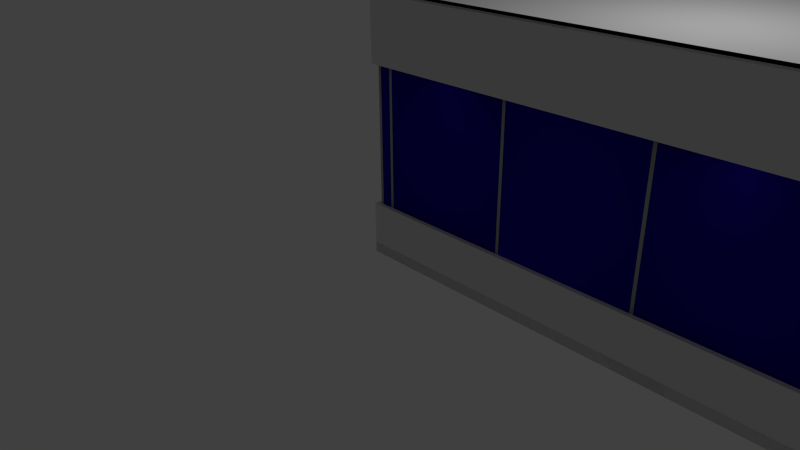 # Source: 9footEnvelopeStrip.blend  (saved by Blender 2.60.0; exported with 4.5.12 LTS)
import bpy
from mathutils import Matrix  # noqa: F401  (used for matrix-valued properties, if any)

bpy.ops.wm.read_factory_settings(use_empty=True)
scene = bpy.context.scene
scene.name = 'Scene'

# ---- collections
col_collection_1 = bpy.data.collections.new('Collection 1'); scene.collection.children.link(col_collection_1)

# ---- materials (node trees are filled in below, after node groups)
mat_default = bpy.data.materials.new('Default')
mat_default.alpha_threshold = 0.0
mat_default.use_transparent_shadow = False
mat_default.diffuse_color = (0.7843, 0.7843, 0.7843, 1.0)
mat_default.roughness = 0.5
mat_default.specular_intensity = 0.0
mat_default.line_color = (0.0, 0.0, 0.0, 1.0)
mat_mullion = bpy.data.materials.new('Mullion')
mat_mullion.alpha_threshold = 0.0
mat_mullion.use_transparent_shadow = False
mat_mullion.diffuse_color = (0.4266, 0.4267, 0.4266, 1.0)
mat_mullion.roughness = 0.5
mat_mullion.line_color = (0.0, 0.0, 0.0, 1.0)
mat_clearglass = bpy.data.materials.new('clearglass')
mat_clearglass.alpha_threshold = 0.0
mat_clearglass.use_transparent_shadow = False
mat_clearglass.diffuse_color = (0.7843, 0.7843, 0.7843, 1.0)
mat_clearglass.roughness = 0.5
mat_clearglass.specular_intensity = 0.75
mat_clearglass.line_color = (0.0, 0.0, 0.0, 0.05)
mat_tintglass = bpy.data.materials.new('tintglass')
mat_tintglass.alpha_threshold = 0.0
mat_tintglass.use_transparent_shadow = False
mat_tintglass.diffuse_color = (0.01528, 0.0, 0.3734, 1.0)
mat_tintglass.roughness = 0.5
mat_tintglass.specular_intensity = 0.8
mat_tintglass.line_color = (0.0, 0.0, 0.0, 0.525)

# ---- material node trees

# ---- world
world_world = bpy.data.worlds.new('World'); scene.world = world_world
world_world.color = (0.05088, 0.05088, 0.05088)
world_world.use_sun_shadow = False
world_world.sun_shadow_jitter_overblur = 0.0
world_world.cycles.sampling_method = 'MANUAL'
world_world.cycles.sample_map_resolution = 256

# ---- cameras
cam_camera = bpy.data.cameras.new('Camera')
cam_camera.clip_end = 100.0
cam_camera.lens = 35.0
cam_camera.ortho_scale = 7.314
cam_camera.dof.focus_distance = 0.0
cam_camera.dof.aperture_fstop = 128.0

# ---- lights
light_lamp = bpy.data.lights.new('Lamp', 'POINT')
light_lamp.transmission_factor = 0.0
light_lamp.cutoff_distance = 30.0
light_lamp.energy = 100.0
light_lamp.shadow_buffer_clip_start = 1.001
light_lamp.shadow_soft_size = 1.0
light_lamp.shadow_maximum_resolution = 0.006
light_lamp.use_absolute_resolution = True
light_lamp.cycles.use_multiple_importance_sampling = False

# ---- meshes
me_layer_6 = bpy.data.meshes.new('Layer 6')
me_layer_6.from_pydata([(-5.379e-08, 1.556e-09, 3.132e-07), (38.1, 1.556e-09, 3.132e-07), (38.1, 24.38, 3.132e-07), (-5.379e-08, 24.38, 3.132e-07), (-5.379e-08, 1.556e-09, 0.1524), (38.1, 1.556e-09, 0.1524), (38.1, 24.38, 0.1524), (-5.379e-08, 24.38, 0.1524), (38.1, 12.19, 3.132e-07), (38.1, 12.19, 0.1524), (-5.379e-08, 12.19, 3.132e-07), (-5.379e-08, 12.19, 0.1524), (-5.379e-08, 4.572, 3.132e-07), (-5.379e-08, 4.572, 0.1524), (38.1, 4.572, 0.1524), (38.1, 4.572, 3.132e-07), (-5.379e-08, 19.81, 0.1524), (-5.379e-08, 19.81, 3.132e-07), (38.1, 19.81, 3.132e-07), (38.1, 19.81, 0.1524), (4.572, 24.38, 3.132e-07), (4.572, 24.38, 0.1524), (4.572, 19.81, 3.132e-07), (4.572, 19.81, 0.1524), (4.572, 12.19, 3.132e-07), (4.572, 4.572, 3.132e-07), (4.572, 12.19, 0.1524), (4.572, 4.572, 0.1524), (4.572, 1.556e-09, 3.132e-07), (4.572, 1.556e-09, 0.1524), (33.53, 24.38, 0.1524), (33.53, 24.38, 3.132e-07), (33.53, 19.81, 3.132e-07), (33.53, 19.81, 0.1524), (33.53, 4.572, 3.132e-07), (33.53, 12.19, 3.132e-07), (33.53, 4.572, 0.1524), (33.53, 12.19, 0.1524), (33.53, 1.556e-09, 3.132e-07), (33.53, 1.556e-09, 0.1524)], [], [(10, 12, 13, 11), (0, 4, 13, 12), (9, 14, 15, 8), (1, 15, 14, 5), (11, 16, 17, 10), (3, 17, 16, 7), (18, 19, 9, 8), (6, 19, 18, 2), (7, 21, 20, 3), (3, 20, 22, 17), (23, 21, 7, 16), (10, 24, 25, 12), (27, 26, 11, 13), (17, 22, 24, 10), (11, 26, 23, 16), (0, 28, 29, 4), (25, 28, 0, 12), (4, 29, 27, 13), (21, 30, 31, 20), (2, 31, 30, 6), (31, 32, 22, 20), (18, 32, 31, 2), (23, 33, 30, 21), (6, 30, 33, 19), (35, 34, 25, 24), (15, 34, 35, 8), (27, 36, 37, 26), (9, 37, 36, 14), (22, 32, 35, 24), (8, 35, 32, 18), (37, 33, 23, 26), (19, 33, 37, 9), (25, 34, 38, 28), (1, 38, 34, 15), (39, 36, 27, 29), (14, 36, 39, 5), (38, 39, 29, 28), (5, 39, 38, 1)])
me_layer_6.materials.append(mat_default)
me_layer_6.use_remesh_preserve_volume = False
me_layer_6.use_remesh_preserve_attributes = False
me_layer_6.use_mirror_vertex_groups = False
me_layer_6.update()
me_layer_5 = bpy.data.meshes.new('Layer 5')
me_layer_5.from_pydata([(1.14e-06, -4.956e-07, 3.632), (38.1, -4.956e-07, 3.632), (38.1, 24.38, 3.632), (1.14e-06, 24.38, 3.632), (1.14e-06, -4.956e-07, 3.658), (38.1, -4.956e-07, 3.658), (38.1, 24.38, 3.658), (1.14e-06, 24.38, 3.658), (38.1, 12.19, 3.632), (38.1, 12.19, 3.658), (1.14e-06, 12.19, 3.632), (1.14e-06, 12.19, 3.658), (1.14e-06, 4.572, 3.632), (1.14e-06, 4.572, 3.658), (38.1, 4.572, 3.658), (38.1, 4.572, 3.632), (1.14e-06, 19.81, 3.658), (1.14e-06, 19.81, 3.632), (38.1, 19.81, 3.632), (38.1, 19.81, 3.658), (4.572, 24.38, 3.632), (4.572, 24.38, 3.658), (4.572, 19.81, 3.632), (4.572, 19.81, 3.658), (4.572, 12.19, 3.632), (4.572, 4.572, 3.632), (4.572, 12.19, 3.658), (4.572, 4.572, 3.658), (4.572, -4.956e-07, 3.632), (4.572, -4.956e-07, 3.658), (33.53, 24.38, 3.658), (33.53, 24.38, 3.632), (33.53, 19.81, 3.632), (33.53, 19.81, 3.658), (33.53, 4.572, 3.632), (33.53, 12.19, 3.632), (33.53, 4.572, 3.658), (33.53, 12.19, 3.658), (33.53, -4.956e-07, 3.658), (33.53, -4.956e-07, 3.632)], [], [(10, 12, 13, 11), (0, 4, 13, 12), (9, 14, 15, 8), (1, 15, 14, 5), (11, 16, 17, 10), (3, 17, 16, 7), (18, 19, 9, 8), (6, 19, 18, 2), (7, 21, 20, 3), (3, 20, 22, 17), (23, 21, 7, 16), (10, 24, 25, 12), (27, 26, 11, 13), (17, 22, 24, 10), (11, 26, 23, 16), (0, 28, 29, 4), (25, 28, 0, 12), (4, 29, 27, 13), (21, 30, 31, 20), (2, 31, 30, 6), (31, 32, 22, 20), (18, 32, 31, 2), (23, 33, 30, 21), (6, 30, 33, 19), (35, 34, 25, 24), (15, 34, 35, 8), (27, 36, 37, 26), (9, 37, 36, 14), (22, 32, 35, 24), (8, 35, 32, 18), (37, 33, 23, 26), (19, 33, 37, 9), (39, 38, 29, 28), (5, 38, 39, 1), (25, 34, 39, 28), (1, 39, 34, 15), (38, 36, 27, 29), (14, 36, 38, 5)])
me_layer_5.materials.append(mat_default)
me_layer_5.use_remesh_preserve_volume = False
me_layer_5.use_remesh_preserve_attributes = False
me_layer_5.use_mirror_vertex_groups = False
me_layer_5.update()
me_layer_4 = bpy.data.meshes.new('Layer 4')
me_layer_4.from_pydata([(35.92, 24.32, 2.743), (34.09, 24.32, 2.743), (34.09, 24.31, 2.743), (35.92, 24.31, 2.743), (34.04, 24.32, 2.743), (32.21, 24.32, 2.743), (32.21, 24.31, 2.743), (34.04, 24.31, 2.743), (32.17, 24.32, 2.743), (30.34, 24.32, 2.743), (30.34, 24.31, 2.743), (32.17, 24.31, 2.743), (30.3, 24.32, 2.743), (28.47, 24.32, 2.743), (28.47, 24.31, 2.743), (30.3, 24.31, 2.743), (28.42, 24.32, 2.743), (26.59, 24.32, 2.743), (26.59, 24.31, 2.743), (28.42, 24.31, 2.743), (26.55, 24.32, 2.743), (24.72, 24.32, 2.743), (24.72, 24.31, 2.743), (26.55, 24.31, 2.743), (24.68, 24.32, 2.743), (22.85, 24.32, 2.743), (22.85, 24.31, 2.743), (24.68, 24.31, 2.743), (22.8, 24.32, 2.743), (20.97, 24.32, 2.743), (20.97, 24.31, 2.743), (22.8, 24.31, 2.743), (20.93, 24.32, 2.743), (19.1, 24.32, 2.743), (19.1, 24.31, 2.743), (20.93, 24.31, 2.743), (19.06, 24.32, 2.743), (17.23, 24.32, 2.743), (17.23, 24.31, 2.743), (19.06, 24.31, 2.743), (17.18, 24.32, 2.743), (15.36, 24.32, 2.743), (15.36, 24.31, 2.743), (17.18, 24.31, 2.743), (15.31, 24.32, 2.743), (13.48, 24.32, 2.743), (13.48, 24.31, 2.743), (15.31, 24.31, 2.743), (13.44, 24.32, 2.743), (11.61, 24.32, 2.743), (11.61, 24.31, 2.743), (13.44, 24.31, 2.743), (11.56, 24.32, 2.743), (9.735, 24.32, 2.743), (9.735, 24.31, 2.743), (11.56, 24.31, 2.743), (9.691, 24.32, 2.743), (7.862, 24.32, 2.743), (7.862, 24.31, 2.743), (9.691, 24.31, 2.743), (7.818, 24.32, 2.743), (5.989, 24.32, 2.743), (5.989, 24.31, 2.743), (7.818, 24.31, 2.743), (5.944, 24.32, 2.743), (4.116, 24.32, 2.743), (4.116, 24.31, 2.743), (5.944, 24.31, 2.743), (4.071, 24.32, 2.743), (2.242, 24.32, 2.743), (2.242, 24.31, 2.743), (4.071, 24.31, 2.743), (2.198, 24.32, 2.743), (0.3691, 24.32, 2.743), (0.3691, 24.31, 2.743), (2.198, 24.31, 2.743), (35.92, 24.32, 0.762), (34.09, 24.32, 0.762), (34.09, 24.31, 0.762), (35.92, 24.31, 0.762), (34.04, 24.32, 0.762), (32.21, 24.32, 0.762), (32.21, 24.31, 0.762), (34.04, 24.31, 0.762), (32.17, 24.32, 0.762), (30.34, 24.32, 0.762), (30.34, 24.31, 0.762), (32.17, 24.31, 0.762), (30.3, 24.32, 0.762), (28.47, 24.32, 0.762), (28.47, 24.31, 0.762), (30.3, 24.31, 0.762), (28.42, 24.32, 0.762), (26.59, 24.32, 0.762), (26.59, 24.31, 0.762), (28.42, 24.31, 0.762), (26.55, 24.32, 0.762), (24.72, 24.32, 0.762), (24.72, 24.31, 0.762), (26.55, 24.31, 0.762), (24.68, 24.32, 0.762), (22.85, 24.32, 0.762), (22.85, 24.31, 0.762), (24.68, 24.31, 0.762), (22.8, 24.32, 0.762), (20.97, 24.32, 0.762), (20.97, 24.31, 0.762), (22.8, 24.31, 0.762), (20.93, 24.32, 0.762), (19.1, 24.32, 0.762), (19.1, 24.31, 0.762), (20.93, 24.31, 0.762), (19.06, 24.32, 0.762), (17.23, 24.32, 0.762), (17.23, 24.31, 0.762), (19.06, 24.31, 0.762), (17.18, 24.32, 0.762), (15.36, 24.32, 0.762), (15.36, 24.31, 0.762), (17.18, 24.31, 0.762), (15.31, 24.32, 0.762), (13.48, 24.32, 0.762), (13.48, 24.31, 0.762), (15.31, 24.31, 0.762), (13.44, 24.32, 0.762), (11.61, 24.32, 0.762), (11.61, 24.31, 0.762), (13.44, 24.31, 0.762), (11.56, 24.32, 0.762), (9.735, 24.32, 0.762), (9.735, 24.31, 0.762), (11.56, 24.31, 0.762), (9.691, 24.32, 0.762), (7.862, 24.32, 0.762), (7.862, 24.31, 0.762), (9.691, 24.31, 0.762), (7.818, 24.32, 0.762), (5.989, 24.32, 0.762), (5.989, 24.31, 0.762), (7.818, 24.31, 0.762), (5.944, 24.32, 0.762), (4.116, 24.32, 0.762), (4.116, 24.31, 0.762), (5.944, 24.31, 0.762), (4.071, 24.32, 0.762), (2.242, 24.32, 0.762), (2.242, 24.31, 0.762), (4.071, 24.31, 0.762), (2.198, 24.32, 0.762), (0.3691, 24.32, 0.762), (0.3691, 24.31, 0.762), (2.198, 24.31, 0.762), (37.79, 24.32, 0.762), (35.96, 24.32, 0.762), (35.96, 24.31, 0.762), (37.79, 24.31, 0.762), (37.79, 24.32, 2.743), (35.96, 24.32, 2.743), (35.96, 24.31, 2.743), (37.79, 24.31, 2.743), (35.92, 24.3, 2.743), (34.09, 24.3, 2.743), (34.09, 24.3, 2.743), (35.92, 24.3, 2.743), (34.04, 24.3, 2.743), (32.21, 24.3, 2.743), (32.21, 24.3, 2.743), (34.04, 24.3, 2.743), (32.17, 24.3, 2.743), (30.34, 24.3, 2.743), (30.34, 24.3, 2.743), (32.17, 24.3, 2.743), (30.3, 24.3, 2.743), (28.47, 24.3, 2.743), (28.47, 24.3, 2.743), (30.3, 24.3, 2.743), (28.42, 24.3, 2.743), (26.59, 24.3, 2.743), (26.59, 24.3, 2.743), (28.42, 24.3, 2.743), (26.55, 24.3, 2.743), (24.72, 24.3, 2.743), (24.72, 24.3, 2.743), (26.55, 24.3, 2.743), (24.68, 24.3, 2.743), (22.85, 24.3, 2.743), (22.85, 24.3, 2.743), (24.68, 24.3, 2.743), (22.8, 24.3, 2.743), (20.97, 24.3, 2.743), (20.97, 24.3, 2.743), (22.8, 24.3, 2.743), (20.93, 24.3, 2.743), (19.1, 24.3, 2.743), (19.1, 24.3, 2.743), (20.93, 24.3, 2.743), (19.06, 24.3, 2.743), (17.23, 24.3, 2.743), (17.23, 24.3, 2.743), (19.06, 24.3, 2.743), (17.18, 24.3, 2.743), (15.36, 24.3, 2.743), (15.36, 24.3, 2.743), (17.18, 24.3, 2.743), (15.31, 24.3, 2.743), (13.48, 24.3, 2.743), (13.48, 24.3, 2.743), (15.31, 24.3, 2.743), (13.44, 24.3, 2.743), (11.61, 24.3, 2.743), (11.61, 24.3, 2.743), (13.44, 24.3, 2.743), (11.56, 24.3, 2.743), (9.735, 24.3, 2.743), (9.735, 24.3, 2.743), (11.56, 24.3, 2.743), (9.691, 24.3, 2.743), (7.862, 24.3, 2.743), (7.862, 24.3, 2.743), (9.691, 24.3, 2.743), (7.818, 24.3, 2.743), (5.989, 24.3, 2.743), (5.989, 24.3, 2.743), (7.818, 24.3, 2.743), (5.944, 24.3, 2.743), (4.116, 24.3, 2.743), (4.116, 24.3, 2.743), (5.944, 24.3, 2.743), (4.071, 24.3, 2.743), (2.242, 24.3, 2.743), (2.242, 24.3, 2.743), (4.071, 24.3, 2.743), (2.198, 24.3, 2.743), (0.3691, 24.3, 2.743), (0.3691, 24.3, 2.743), (2.198, 24.3, 2.743), (35.92, 24.3, 0.762), (34.09, 24.3, 0.762), (34.09, 24.3, 0.762), (35.92, 24.3, 0.762), (34.04, 24.3, 0.762), (32.21, 24.3, 0.762), (32.21, 24.3, 0.762), (34.04, 24.3, 0.762), (32.17, 24.3, 0.762), (30.34, 24.3, 0.762), (30.34, 24.3, 0.762), (32.17, 24.3, 0.762), (30.3, 24.3, 0.762), (28.47, 24.3, 0.762), (28.47, 24.3, 0.762), (30.3, 24.3, 0.762), (28.42, 24.3, 0.762), (26.59, 24.3, 0.762), (26.59, 24.3, 0.762), (28.42, 24.3, 0.762), (26.55, 24.3, 0.762), (24.72, 24.3, 0.762), (24.72, 24.3, 0.762), (26.55, 24.3, 0.762), (24.68, 24.3, 0.762), (22.85, 24.3, 0.762), (22.85, 24.3, 0.762), (24.68, 24.3, 0.762), (22.8, 24.3, 0.762), (20.97, 24.3, 0.762), (20.97, 24.3, 0.762), (22.8, 24.3, 0.762), (20.93, 24.3, 0.762), (19.1, 24.3, 0.762), (19.1, 24.3, 0.762), (20.93, 24.3, 0.762), (19.06, 24.3, 0.762), (17.23, 24.3, 0.762), (17.23, 24.3, 0.762), (19.06, 24.3, 0.762), (17.18, 24.3, 0.762), (15.36, 24.3, 0.762), (15.36, 24.3, 0.762), (17.18, 24.3, 0.762), (15.31, 24.3, 0.762), (13.48, 24.3, 0.762), (13.48, 24.3, 0.762), (15.31, 24.3, 0.762), (13.44, 24.3, 0.762), (11.61, 24.3, 0.762), (11.61, 24.3, 0.762), (13.44, 24.3, 0.762), (11.56, 24.3, 0.762), (9.735, 24.3, 0.762), (9.735, 24.3, 0.762), (11.56, 24.3, 0.762), (9.691, 24.3, 0.762), (7.862, 24.3, 0.762), (7.862, 24.3, 0.762), (9.691, 24.3, 0.762), (7.818, 24.3, 0.762), (5.989, 24.3, 0.762), (5.989, 24.3, 0.762), (7.818, 24.3, 0.762), (5.944, 24.3, 0.762), (4.116, 24.3, 0.762), (4.116, 24.3, 0.762), (5.944, 24.3, 0.762), (4.071, 24.3, 0.762), (2.242, 24.3, 0.762), (2.242, 24.3, 0.762), (4.071, 24.3, 0.762), (2.198, 24.3, 0.762), (0.3691, 24.3, 0.762), (0.3691, 24.3, 0.762), (2.198, 24.3, 0.762), (37.79, 24.3, 0.762), (35.96, 24.3, 0.762), (35.96, 24.3, 0.762), (37.79, 24.3, 0.762), (37.79, 24.3, 2.743), (35.96, 24.3, 2.743), (35.96, 24.3, 2.743), (37.79, 24.3, 2.743), (35.96, 24.32, 2.743), (35.92, 24.32, 2.743), (35.92, 24.3, 2.743), (35.96, 24.3, 2.743), (34.09, 24.32, 2.743), (34.04, 24.32, 2.743), (34.04, 24.3, 2.743), (34.09, 24.3, 2.743), (32.21, 24.32, 2.743), (32.17, 24.32, 2.743), (32.17, 24.3, 2.743), (32.21, 24.3, 2.743), (30.34, 24.32, 2.743), (30.3, 24.32, 2.743), (30.3, 24.3, 2.743), (30.34, 24.3, 2.743), (28.47, 24.32, 2.743), (28.42, 24.32, 2.743), (28.42, 24.3, 2.743), (28.47, 24.3, 2.743), (26.59, 24.32, 2.743), (26.55, 24.32, 2.743), (26.55, 24.3, 2.743), (26.59, 24.3, 2.743), (24.72, 24.32, 2.743), (24.68, 24.32, 2.743), (24.68, 24.3, 2.743), (24.72, 24.3, 2.743), (22.85, 24.32, 2.743), (22.8, 24.32, 2.743), (22.8, 24.3, 2.743), (22.85, 24.3, 2.743), (20.97, 24.32, 2.743), (20.93, 24.32, 2.743), (20.93, 24.3, 2.743), (20.97, 24.3, 2.743), (19.1, 24.32, 2.743), (19.06, 24.32, 2.743), (19.06, 24.3, 2.743), (19.1, 24.3, 2.743), (17.23, 24.32, 2.743), (17.18, 24.32, 2.743), (17.18, 24.3, 2.743), (17.23, 24.3, 2.743), (15.36, 24.32, 2.743), (15.31, 24.32, 2.743), (15.31, 24.3, 2.743), (15.36, 24.3, 2.743), (13.48, 24.32, 2.743), (13.44, 24.32, 2.743), (13.44, 24.3, 2.743), (13.48, 24.3, 2.743), (11.61, 24.32, 2.743), (11.56, 24.32, 2.743), (11.56, 24.3, 2.743), (11.61, 24.3, 2.743), (9.735, 24.32, 2.743), (9.691, 24.32, 2.743), (9.691, 24.3, 2.743), (9.735, 24.3, 2.743), (7.862, 24.32, 2.743), (7.818, 24.32, 2.743), (7.818, 24.3, 2.743), (7.862, 24.3, 2.743), (5.989, 24.32, 2.743), (5.944, 24.32, 2.743), (5.944, 24.3, 2.743), (5.989, 24.3, 2.743), (4.116, 24.32, 2.743), (4.071, 24.32, 2.743), (4.071, 24.3, 2.743), (4.116, 24.3, 2.743), (2.242, 24.32, 2.743), (2.198, 24.32, 2.743), (2.198, 24.3, 2.743), (2.242, 24.3, 2.743), (0.3691, 24.32, 2.743), (0.3246, 24.32, 2.743), (0.3246, 24.3, 2.743), (0.3691, 24.3, 2.743), (35.96, 24.32, 0.762), (35.92, 24.32, 0.762), (35.92, 24.3, 0.762), (35.96, 24.3, 0.762), (34.09, 24.32, 0.762), (34.04, 24.32, 0.762), (34.04, 24.3, 0.762), (34.09, 24.3, 0.762), (32.21, 24.32, 0.762), (32.17, 24.32, 0.762), (32.17, 24.3, 0.762), (32.21, 24.3, 0.762), (30.34, 24.32, 0.762), (30.3, 24.32, 0.762), (30.3, 24.3, 0.762), (30.34, 24.3, 0.762), (28.47, 24.32, 0.762), (28.42, 24.32, 0.762), (28.42, 24.3, 0.762), (28.47, 24.3, 0.762), (26.59, 24.32, 0.762), (26.55, 24.32, 0.762), (26.55, 24.3, 0.762), (26.59, 24.3, 0.762), (24.72, 24.32, 0.762), (24.68, 24.32, 0.762), (24.68, 24.3, 0.762), (24.72, 24.3, 0.762), (22.85, 24.32, 0.762), (22.8, 24.32, 0.762), (22.8, 24.3, 0.762), (22.85, 24.3, 0.762), (20.97, 24.32, 0.762), (20.93, 24.32, 0.762), (20.93, 24.3, 0.762), (20.97, 24.3, 0.762), (19.1, 24.32, 0.762), (19.06, 24.32, 0.762), (19.06, 24.3, 0.762), (19.1, 24.3, 0.762), (17.23, 24.32, 0.762), (17.18, 24.32, 0.762), (17.18, 24.3, 0.762), (17.23, 24.3, 0.762), (15.36, 24.32, 0.762), (15.31, 24.32, 0.762), (15.31, 24.3, 0.762), (15.36, 24.3, 0.762), (13.48, 24.32, 0.762), (13.44, 24.32, 0.762), (13.44, 24.3, 0.762), (13.48, 24.3, 0.762), (11.61, 24.32, 0.762), (11.56, 24.32, 0.762), (11.56, 24.3, 0.762), (11.61, 24.3, 0.762), (9.735, 24.32, 0.762), (9.691, 24.32, 0.762), (9.691, 24.3, 0.762), (9.735, 24.3, 0.762), (7.862, 24.32, 0.762), (7.818, 24.32, 0.762), (7.818, 24.3, 0.762), (7.862, 24.3, 0.762), (5.989, 24.32, 0.762), (5.944, 24.32, 0.762), (5.944, 24.3, 0.762), (5.989, 24.3, 0.762), (4.116, 24.32, 0.762), (4.071, 24.32, 0.762), (4.071, 24.3, 0.762), (4.116, 24.3, 0.762), (2.242, 24.32, 0.762), (2.198, 24.32, 0.762), (2.198, 24.3, 0.762), (2.242, 24.3, 0.762), (0.3691, 24.32, 0.762), (0.3246, 24.32, 0.762), (0.3246, 24.3, 0.762), (0.3691, 24.3, 0.762), (37.83, 24.32, 0.762), (37.79, 24.32, 0.762), (37.79, 24.3, 0.762), (37.83, 24.3, 0.762), (37.83, 24.32, 2.743), (37.79, 24.32, 2.743), (37.79, 24.3, 2.743), (37.83, 24.3, 2.743), (38.02, 24.31, 2.743), (38.02, 24.31, 3.658), (0.0762, 24.31, 3.658), (0.0762, 24.31, 2.743), (38.1, 24.38, 2.743), (38.1, 24.38, 3.658), (1.501e-06, 24.38, 3.658), (1.501e-06, 24.38, 2.743), (38.1, 24.23, 2.743), (38.1, 24.23, 3.658), (1.501e-06, 24.23, 3.658), (1.501e-06, 24.23, 2.743), (37.81, 24.23, 0.762), (37.81, 24.38, 0.762), (0.3175, 24.23, 0.762), (0.3175, 24.38, 0.762), (38.1, 24.38, -6.371e-08), (38.1, 24.23, -6.371e-08), (38.1, 24.23, 0.762), (38.1, 24.38, 0.762), (1.501e-06, 24.38, -6.371e-08), (1.501e-06, 24.23, -6.371e-08), (1.501e-06, 24.23, 0.762), (1.501e-06, 24.38, 0.762), (37.81, 24.23, 0.762), (37.81, 24.38, 0.762), (0.3175, 24.23, 0.762), (0.3175, 24.38, 0.762), (0.3246, 24.32, 2.743), (0.1087, 24.32, 2.743), (0.1087, 24.31, 2.743), (0.3246, 24.31, 2.743), (0.3246, 24.32, 0.762), (0.1087, 24.32, 0.762), (0.1087, 24.31, 0.762), (0.3246, 24.31, 0.762), (0.3246, 24.3, 2.743), (0.1087, 24.3, 2.743), (0.1087, 24.3, 2.743), (0.3246, 24.3, 2.743), (0.3246, 24.3, 0.762), (0.1087, 24.3, 0.762), (0.1087, 24.3, 0.762), (0.3246, 24.3, 0.762), (0.1087, 24.32, 2.743), (0.0889, 24.32, 2.743), (0.0889, 24.3, 2.743), (0.1087, 24.3, 2.743), (0.1087, 24.32, 0.762), (0.0889, 24.32, 0.762), (0.0889, 24.3, 0.762), (0.1087, 24.3, 0.762), (37.99, 24.32, 2.743), (37.83, 24.32, 2.743), (37.83, 24.31, 2.743), (37.99, 24.31, 2.743), (37.99, 24.32, 0.762), (37.83, 24.32, 0.762), (37.83, 24.31, 0.762), (37.99, 24.31, 0.762), (37.99, 24.3, 2.743), (37.83, 24.3, 2.743), (37.83, 24.3, 2.743), (37.99, 24.3, 2.743), (37.99, 24.3, 0.762), (37.83, 24.3, 0.762), (37.83, 24.3, 0.762), (37.99, 24.3, 0.762), (38.04, 24.32, 2.743), (37.99, 24.32, 2.743), (37.99, 24.3, 2.743), (38.04, 24.3, 2.743), (38.04, 24.32, 0.762), (37.99, 24.32, 0.762), (37.99, 24.3, 0.762), (38.04, 24.3, 0.762)], [], [(0, 1, 2, 3), (5, 6, 7, 4), (9, 10, 11, 8), (13, 14, 15, 12), (17, 18, 19, 16), (21, 22, 23, 20), (25, 26, 27, 24), (29, 30, 31, 28), (33, 34, 35, 32), (37, 38, 39, 36), (41, 42, 43, 40), (45, 46, 47, 44), (49, 50, 51, 48), (53, 54, 55, 52), (57, 58, 59, 56), (61, 62, 63, 60), (65, 66, 67, 64), (69, 70, 71, 68), (73, 74, 75, 72), (79, 78, 77, 76), (78, 2, 1, 77), (3, 2, 78, 79), (0, 3, 79, 76), (83, 82, 81, 80), (81, 5, 4, 80), (82, 6, 5, 81), (7, 6, 82, 83), (4, 7, 83, 80), (87, 86, 85, 84), (85, 9, 8, 84), (86, 10, 9, 85), (11, 10, 86, 87), (8, 11, 87, 84), (91, 90, 89, 88), (89, 13, 12, 88), (90, 14, 13, 89), (15, 14, 90, 91), (12, 15, 91, 88), (95, 94, 93, 92), (93, 17, 16, 92), (94, 18, 17, 93), (19, 18, 94, 95), (16, 19, 95, 92), (99, 98, 97, 96), (97, 21, 20, 96), (98, 22, 21, 97), (23, 22, 98, 99), (20, 23, 99, 96), (103, 102, 101, 100), (101, 25, 24, 100), (102, 26, 25, 101), (27, 26, 102, 103), (24, 27, 103, 100), (107, 106, 105, 104), (105, 29, 28, 104), (106, 30, 29, 105), (31, 30, 106, 107), (28, 31, 107, 104), (111, 110, 109, 108), (109, 33, 32, 108), (110, 34, 33, 109), (35, 34, 110, 111), (32, 35, 111, 108), (115, 114, 113, 112), (113, 37, 36, 112), (114, 38, 37, 113), (39, 38, 114, 115), (36, 39, 115, 112), (119, 118, 117, 116), (117, 41, 40, 116), (118, 42, 41, 117), (43, 42, 118, 119), (40, 43, 119, 116), (123, 122, 121, 120), (121, 45, 44, 120), (122, 46, 45, 121), (47, 46, 122, 123), (44, 47, 123, 120), (127, 126, 125, 124), (125, 49, 48, 124), (126, 50, 49, 125), (51, 50, 126, 127), (48, 51, 127, 124), (131, 130, 129, 128), (129, 53, 52, 128), (130, 54, 53, 129), (55, 54, 130, 131), (52, 55, 131, 128), (135, 134, 133, 132), (133, 57, 56, 132), (134, 58, 57, 133), (59, 58, 134, 135), (56, 59, 135, 132), (139, 138, 137, 136), (137, 61, 60, 136), (138, 62, 61, 137), (63, 62, 138, 139), (60, 63, 139, 136), (143, 142, 141, 140), (141, 65, 64, 140), (142, 66, 65, 141), (67, 66, 142, 143), (64, 67, 143, 140), (147, 146, 145, 144), (145, 69, 68, 144), (146, 70, 69, 145), (71, 70, 146, 147), (68, 71, 147, 144), (151, 150, 149, 148), (149, 73, 72, 148), (150, 74, 73, 149), (75, 74, 150, 151), (72, 75, 151, 148), (155, 154, 153, 152), (153, 157, 156, 152), (154, 158, 157, 153), (159, 158, 154, 155), (156, 159, 155, 152), (157, 158, 159, 156), (161, 162, 163, 160), (165, 166, 167, 164), (169, 170, 171, 168), (173, 174, 175, 172), (177, 178, 179, 176), (181, 182, 183, 180), (185, 186, 187, 184), (189, 190, 191, 188), (193, 194, 195, 192), (197, 198, 199, 196), (201, 202, 203, 200), (205, 206, 207, 204), (209, 210, 211, 208), (213, 214, 215, 212), (217, 218, 219, 216), (221, 222, 223, 220), (225, 226, 227, 224), (229, 230, 231, 228), (233, 234, 235, 232), (239, 238, 237, 236), (237, 161, 160, 236), (238, 162, 161, 237), (163, 162, 238, 239), (160, 163, 239, 236), (243, 242, 241, 240), (241, 165, 164, 240), (242, 166, 165, 241), (167, 166, 242, 243), (164, 167, 243, 240), (247, 246, 245, 244), (245, 169, 168, 244), (246, 170, 169, 245), (171, 170, 246, 247), (168, 171, 247, 244), (251, 250, 249, 248), (249, 173, 172, 248), (250, 174, 173, 249), (175, 174, 250, 251), (172, 175, 251, 248), (255, 254, 253, 252), (253, 177, 176, 252), (254, 178, 177, 253), (179, 178, 254, 255), (176, 179, 255, 252), (259, 258, 257, 256), (257, 181, 180, 256), (258, 182, 181, 257), (183, 182, 258, 259), (180, 183, 259, 256), (263, 262, 261, 260), (261, 185, 184, 260), (262, 186, 185, 261), (187, 186, 262, 263), (184, 187, 263, 260), (267, 266, 265, 264), (265, 189, 188, 264), (266, 190, 189, 265), (191, 190, 266, 267), (188, 191, 267, 264), (271, 270, 269, 268), (269, 193, 192, 268), (270, 194, 193, 269), (195, 194, 270, 271), (192, 195, 271, 268), (275, 274, 273, 272), (273, 197, 196, 272), (274, 198, 197, 273), (199, 198, 274, 275), (196, 199, 275, 272), (279, 278, 277, 276), (277, 201, 200, 276), (278, 202, 201, 277), (203, 202, 278, 279), (200, 203, 279, 276), (283, 282, 281, 280), (281, 205, 204, 280), (282, 206, 205, 281), (207, 206, 282, 283), (204, 207, 283, 280), (287, 286, 285, 284), (285, 209, 208, 284), (286, 210, 209, 285), (211, 210, 286, 287), (208, 211, 287, 284), (291, 290, 289, 288), (289, 213, 212, 288), (290, 214, 213, 289), (215, 214, 290, 291), (212, 215, 291, 288), (295, 294, 293, 292), (293, 217, 216, 292), (294, 218, 217, 293), (219, 218, 294, 295), (216, 219, 295, 292), (299, 298, 297, 296), (297, 221, 220, 296), (298, 222, 221, 297), (223, 222, 298, 299), (220, 223, 299, 296), (303, 302, 301, 300), (301, 225, 224, 300), (302, 226, 225, 301), (227, 226, 302, 303), (224, 227, 303, 300), (307, 306, 305, 304), (305, 229, 228, 304), (306, 230, 229, 305), (231, 230, 306, 307), (228, 231, 307, 304), (311, 310, 309, 308), (309, 233, 232, 308), (310, 234, 233, 309), (235, 234, 310, 311), (232, 235, 311, 308), (315, 314, 313, 312), (313, 317, 316, 312), (314, 318, 317, 313), (319, 318, 314, 315), (316, 319, 315, 312), (317, 318, 319, 316), (321, 322, 323, 320), (325, 326, 327, 324), (329, 330, 331, 328), (333, 334, 335, 332), (337, 338, 339, 336), (341, 342, 343, 340), (345, 346, 347, 344), (349, 350, 351, 348), (353, 354, 355, 352), (357, 358, 359, 356), (361, 362, 363, 360), (365, 366, 367, 364), (369, 370, 371, 368), (373, 374, 375, 372), (377, 378, 379, 376), (381, 382, 383, 380), (385, 386, 387, 384), (389, 390, 391, 388), (393, 394, 395, 392), (397, 398, 399, 396), (403, 402, 401, 400), (401, 321, 320, 400), (402, 322, 321, 401), (323, 322, 402, 403), (320, 323, 403, 400), (407, 406, 405, 404), (405, 325, 324, 404), (406, 326, 325, 405), (327, 326, 406, 407), (324, 327, 407, 404), (411, 410, 409, 408), (409, 329, 328, 408), (410, 330, 329, 409), (331, 330, 410, 411), (328, 331, 411, 408), (415, 414, 413, 412), (413, 333, 332, 412), (414, 334, 333, 413), (335, 334, 414, 415), (332, 335, 415, 412), (419, 418, 417, 416), (417, 337, 336, 416), (418, 338, 337, 417), (339, 338, 418, 419), (336, 339, 419, 416), (423, 422, 421, 420), (421, 341, 340, 420), (422, 342, 341, 421), (343, 342, 422, 423), (340, 343, 423, 420), (427, 426, 425, 424), (425, 345, 344, 424), (426, 346, 345, 425), (347, 346, 426, 427), (344, 347, 427, 424), (431, 430, 429, 428), (429, 349, 348, 428), (430, 350, 349, 429), (351, 350, 430, 431), (348, 351, 431, 428), (435, 434, 433, 432), (433, 353, 352, 432), (434, 354, 353, 433), (355, 354, 434, 435), (352, 355, 435, 432), (439, 438, 437, 436), (437, 357, 356, 436), (438, 358, 357, 437), (359, 358, 438, 439), (356, 359, 439, 436), (443, 442, 441, 440), (441, 361, 360, 440), (442, 362, 361, 441), (363, 362, 442, 443), (360, 363, 443, 440), (447, 446, 445, 444), (445, 365, 364, 444), (446, 366, 365, 445), (367, 366, 446, 447), (364, 367, 447, 444), (451, 450, 449, 448), (449, 369, 368, 448), (450, 370, 369, 449), (371, 370, 450, 451), (368, 371, 451, 448), (455, 454, 453, 452), (453, 373, 372, 452), (454, 374, 373, 453), (375, 374, 454, 455), (372, 375, 455, 452), (459, 458, 457, 456), (457, 377, 376, 456), (458, 378, 377, 457), (379, 378, 458, 459), (376, 379, 459, 456), (463, 462, 461, 460), (461, 381, 380, 460), (462, 382, 381, 461), (383, 382, 462, 463), (380, 383, 463, 460), (467, 466, 465, 464), (465, 385, 384, 464), (466, 386, 385, 465), (387, 386, 466, 467), (384, 387, 467, 464), (471, 470, 469, 468), (469, 389, 388, 468), (470, 390, 389, 469), (391, 390, 470, 471), (388, 391, 471, 468), (475, 474, 473, 472), (473, 393, 392, 472), (474, 394, 393, 473), (395, 394, 474, 475), (392, 395, 475, 472), (479, 478, 477, 476), (477, 397, 396, 476), (478, 398, 397, 477), (399, 398, 478, 479), (396, 399, 479, 476), (483, 482, 481, 480), (481, 485, 484, 480), (482, 486, 485, 481), (487, 486, 482, 483), (484, 487, 483, 480), (485, 486, 487, 484), (489, 490, 491, 488), (495, 494, 493, 492), (493, 497, 496, 492), (494, 498, 497, 493), (499, 498, 494, 495), (496, 499, 495, 492), (497, 498, 499, 496), (501, 503, 502, 500), (507, 506, 505, 504), (505, 509, 508, 504), (514, 515, 511, 510), (507, 513, 512, 506), (509, 510, 511, 508), (517, 518, 519, 516), (523, 522, 521, 520), (521, 517, 516, 520), (522, 518, 517, 521), (519, 518, 522, 523), (516, 519, 523, 520), (525, 526, 527, 524), (531, 530, 529, 528), (529, 525, 524, 528), (530, 526, 525, 529), (527, 526, 530, 531), (524, 527, 531, 528), (533, 534, 535, 532), (539, 538, 537, 536), (537, 533, 532, 536), (538, 534, 533, 537), (535, 534, 538, 539), (532, 535, 539, 536), (541, 542, 543, 540), (547, 546, 545, 544), (545, 541, 540, 544), (546, 542, 541, 545), (543, 542, 546, 547), (540, 543, 547, 544), (549, 550, 551, 548), (555, 554, 553, 552), (553, 549, 548, 552), (554, 550, 549, 553), (551, 550, 554, 555), (548, 551, 555, 552), (557, 558, 559, 556), (563, 562, 561, 560), (561, 557, 556, 560), (562, 558, 557, 561), (559, 558, 562, 563), (556, 559, 563, 560), (510, 514, 512), (510, 512, 506), (509, 510, 506), (509, 506, 505), (511, 515, 513), (511, 513, 507), (508, 511, 507), (508, 507, 504)])
me_layer_4.polygons.foreach_set('use_smooth', [1, 1, 1, 1, 1, 1, 1, 1, 1, 1, 1, 1, 1, 1, 1, 1, 1, 1, 1, 1, 1, 1, 1, 1, 1, 1, 1, 1, 1, 1, 1, 1, 1, 1, 1, 1, 1, 1, 1, 1, 1, 1, 1, 1, 1, 1, 1, 1, 1, 1, 1, 1, 1, 1, 1, 1, 1, 1, 1, 1, 1, 1, 1, 1, 1, 1, 1, 1, 1, 1, 1, 1, 1, 1, 1, 1, 1, 1, 1, 1, 1, 1, 1, 1, 1, 1, 1, 1, 1, 1, 1, 1, 1, 1, 1, 1, 1, 1, 1, 1, 1, 1, 1, 1, 1, 1, 1, 1, 1, 1, 1, 1, 1, 1, 1, 1, 1, 1, 1, 1, 1, 1, 1, 1, 1, 1, 1, 1, 1, 1, 1, 1, 1, 1, 1, 1, 1, 1, 1, 1, 1, 1, 1, 1, 1, 1, 1, 1, 1, 1, 1, 1, 1, 1, 1, 1, 1, 1, 1, 1, 1, 1, 1, 1, 1, 1, 1, 1, 1, 1, 1, 1, 1, 1, 1, 1, 1, 1, 1, 1, 1, 1, 1, 1, 1, 1, 1, 1, 1, 1, 1, 1, 1, 1, 1, 1, 1, 1, 1, 1, 1, 1, 1, 1, 1, 1, 1, 1, 1, 1, 1, 1, 1, 1, 1, 1, 1, 1, 1, 1, 1, 1, 1, 1, 1, 1, 1, 1, 1, 1, 1, 1, 1, 1, 1, 1, 1, 1, 1, 1, 1, 1, 1, 1, 1, 1, 1, 1, 1, 1, 1, 1, 1, 1, 1, 1, 1, 1, 1, 1, 1, 1, 1, 1, 1, 1, 1, 1, 1, 1, 1, 1, 1, 1, 1, 1, 1, 1, 1, 1, 1, 1, 1, 1, 1, 1, 1, 1, 1, 1, 1, 1, 1, 1, 1, 1, 1, 1, 1, 1, 1, 1, 1, 1, 1, 1, 1, 1, 1, 1, 1, 1, 1, 1, 1, 1, 1, 1, 1, 1, 1, 1, 1, 1, 1, 1, 1, 1, 1, 1, 1, 1, 1, 1, 1, 1, 1, 1, 1, 1, 1, 1, 1, 1, 1, 1, 1, 1, 1, 1, 1, 1, 1, 1, 1, 1, 1, 1, 1, 1, 1, 1, 1, 1, 1, 0, 0, 0, 0, 0, 0, 0, 0, 0, 0, 0, 0, 0, 1, 1, 1, 1, 1, 1, 1, 1, 1, 1, 1, 1, 1, 1, 1, 1, 1, 1, 1, 1, 1, 1, 1, 1, 1, 1, 1, 1, 1, 1, 1, 1, 1, 1, 1, 1, 0, 0, 0, 0, 0, 0, 0, 0])
me_layer_4.polygons.foreach_set('material_index', [3, 3, 3, 3, 3, 3, 3, 3, 3, 3, 3, 3, 3, 3, 3, 3, 3, 3, 3, 3, 3, 3, 3, 3, 3, 3, 3, 3, 3, 3, 3, 3, 3, 3, 3, 3, 3, 3, 3, 3, 3, 3, 3, 3, 3, 3, 3, 3, 3, 3, 3, 3, 3, 3, 3, 3, 3, 3, 3, 3, 3, 3, 3, 3, 3, 3, 3, 3, 3, 3, 3, 3, 3, 3, 3, 3, 3, 3, 3, 3, 3, 3, 3, 3, 3, 3, 3, 3, 3, 3, 3, 3, 3, 3, 3, 3, 3, 3, 3, 3, 3, 3, 3, 3, 3, 3, 3, 3, 3, 3, 3, 3, 3, 3, 3, 3, 3, 3, 3, 2, 2, 2, 2, 2, 2, 2, 2, 2, 2, 2, 2, 2, 2, 2, 2, 2, 2, 2, 2, 2, 2, 2, 2, 2, 2, 2, 2, 2, 2, 2, 2, 2, 2, 2, 2, 2, 2, 2, 2, 2, 2, 2, 2, 2, 2, 2, 2, 2, 2, 2, 2, 2, 2, 2, 2, 2, 2, 2, 2, 2, 2, 2, 2, 2, 2, 2, 2, 2, 2, 2, 2, 2, 2, 2, 2, 2, 2, 2, 2, 2, 2, 2, 2, 2, 2, 2, 2, 2, 2, 2, 2, 2, 2, 2, 2, 2, 2, 2, 2, 2, 2, 2, 2, 2, 2, 2, 2, 2, 2, 2, 2, 2, 2, 2, 2, 2, 2, 2, 2, 1, 1, 1, 1, 1, 1, 1, 1, 1, 1, 1, 1, 1, 1, 1, 1, 1, 1, 1, 1, 1, 1, 1, 1, 1, 1, 1, 1, 1, 1, 1, 1, 1, 1, 1, 1, 1, 1, 1, 1, 1, 1, 1, 1, 1, 1, 1, 1, 1, 1, 1, 1, 1, 1, 1, 1, 1, 1, 1, 1, 1, 1, 1, 1, 1, 1, 1, 1, 1, 1, 1, 1, 1, 1, 1, 1, 1, 1, 1, 1, 1, 1, 1, 1, 1, 1, 1, 1, 1, 1, 1, 1, 1, 1, 1, 1, 1, 1, 1, 1, 1, 1, 1, 1, 1, 1, 1, 1, 1, 1, 1, 1, 1, 1, 1, 1, 1, 1, 1, 1, 1, 1, 1, 1, 1, 1, 0, 0, 0, 0, 0, 0, 0, 0, 0, 0, 0, 0, 0, 3, 3, 3, 3, 3, 3, 2, 2, 2, 2, 2, 2, 1, 1, 1, 1, 1, 1, 3, 3, 3, 3, 3, 3, 2, 2, 2, 2, 2, 2, 1, 1, 1, 1, 1, 1, 0, 0, 0, 0, 0, 0, 0, 0])
me_layer_4.materials.append(mat_default)
me_layer_4.materials.append(mat_mullion)
me_layer_4.materials.append(mat_clearglass)
me_layer_4.materials.append(mat_tintglass)
me_layer_4.use_remesh_preserve_volume = False
me_layer_4.use_remesh_preserve_attributes = False
me_layer_4.use_mirror_vertex_groups = False
me_layer_4.update()
me_layer_3 = bpy.data.meshes.new('Layer 3')
me_layer_3.from_pydata([(0.0635, 23.63, 2.743), (0.0635, 21.61, 2.743), (0.06985, 21.61, 2.743), (0.06985, 23.63, 2.743), (0.0635, 21.57, 2.743), (0.0635, 19.74, 2.743), (0.06985, 19.74, 2.743), (0.06985, 21.57, 2.743), (0.0635, 19.69, 2.743), (0.0635, 17.86, 2.743), (0.06985, 17.86, 2.743), (0.06985, 19.69, 2.743), (0.0635, 17.82, 2.743), (0.0635, 15.99, 2.743), (0.06985, 15.99, 2.743), (0.06985, 17.82, 2.743), (0.0635, 15.95, 2.743), (0.0635, 14.12, 2.743), (0.06985, 14.12, 2.743), (0.06985, 15.95, 2.743), (0.0635, 14.07, 2.743), (0.0635, 12.24, 2.743), (0.06985, 12.24, 2.743), (0.06985, 14.07, 2.743), (0.0635, 12.2, 2.743), (0.0635, 10.37, 2.743), (0.06985, 10.37, 2.743), (0.06985, 12.2, 2.743), (0.0635, 10.33, 2.743), (0.0635, 8.497, 2.743), (0.06985, 8.497, 2.743), (0.06985, 10.33, 2.743), (0.0635, 8.453, 2.743), (0.0635, 6.624, 2.743), (0.06985, 6.624, 2.743), (0.06985, 8.453, 2.743), (0.0635, 6.579, 2.743), (0.0635, 4.751, 2.743), (0.06985, 4.751, 2.743), (0.06985, 6.579, 2.743), (0.0635, 4.706, 2.743), (0.0635, 2.877, 2.743), (0.06985, 2.877, 2.743), (0.06985, 4.706, 2.743), (0.0635, 2.833, 2.743), (0.0635, 0.7755, 2.743), (0.06985, 0.7755, 2.743), (0.06985, 2.833, 2.743), (0.0635, 23.63, 0.762), (0.0635, 21.61, 0.762), (0.06985, 21.61, 0.762), (0.06985, 23.63, 0.762), (0.0635, 21.57, 0.762), (0.0635, 19.74, 0.762), (0.06985, 19.74, 0.762), (0.06985, 21.57, 0.762), (0.0635, 19.69, 0.762), (0.0635, 17.86, 0.762), (0.06985, 17.86, 0.762), (0.06985, 19.69, 0.762), (0.0635, 17.82, 0.762), (0.0635, 15.99, 0.762), (0.06985, 15.99, 0.762), (0.06985, 17.82, 0.762), (0.0635, 15.95, 0.762), (0.0635, 14.12, 0.762), (0.06985, 14.12, 0.762), (0.06985, 15.95, 0.762), (0.0635, 14.07, 0.762), (0.0635, 12.24, 0.762), (0.06985, 12.24, 0.762), (0.06985, 14.07, 0.762), (0.0635, 12.2, 0.762), (0.0635, 10.37, 0.762), (0.06985, 10.37, 0.762), (0.06985, 12.2, 0.762), (0.0635, 10.33, 0.762), (0.0635, 8.497, 0.762), (0.06985, 8.497, 0.762), (0.06985, 10.33, 0.762), (0.0635, 8.453, 0.762), (0.0635, 6.624, 0.762), (0.06985, 6.624, 0.762), (0.06985, 8.453, 0.762), (0.0635, 6.579, 0.762), (0.0635, 4.751, 0.762), (0.06985, 4.751, 0.762), (0.06985, 6.579, 0.762), (0.0635, 4.706, 0.762), (0.0635, 2.877, 0.762), (0.06985, 2.877, 0.762), (0.06985, 4.706, 0.762), (0.0635, 2.833, 0.762), (0.0635, 0.7755, 0.762), (0.06985, 0.7755, 0.762), (0.06985, 2.833, 0.762), (0.08255, 23.63, 2.743), (0.08255, 21.61, 2.743), (0.0889, 21.61, 2.743), (0.0889, 23.63, 2.743), (0.08255, 21.57, 2.743), (0.08255, 19.74, 2.743), (0.0889, 19.74, 2.743), (0.0889, 21.57, 2.743), (0.08255, 19.69, 2.743), (0.08255, 17.86, 2.743), (0.0889, 17.86, 2.743), (0.0889, 19.69, 2.743), (0.08255, 17.82, 2.743), (0.08255, 15.99, 2.743), (0.0889, 15.99, 2.743), (0.0889, 17.82, 2.743), (0.08255, 15.95, 2.743), (0.08255, 14.12, 2.743), (0.0889, 14.12, 2.743), (0.0889, 15.95, 2.743), (0.08255, 14.07, 2.743), (0.08255, 12.24, 2.743), (0.0889, 12.24, 2.743), (0.0889, 14.07, 2.743), (0.08255, 12.2, 2.743), (0.08255, 10.37, 2.743), (0.0889, 10.37, 2.743), (0.0889, 12.2, 2.743), (0.08255, 10.33, 2.743), (0.08255, 8.497, 2.743), (0.0889, 8.497, 2.743), (0.0889, 10.33, 2.743), (0.08255, 8.453, 2.743), (0.08255, 6.624, 2.743), (0.0889, 6.624, 2.743), (0.0889, 8.453, 2.743), (0.08255, 6.579, 2.743), (0.08255, 4.751, 2.743), (0.0889, 4.751, 2.743), (0.0889, 6.579, 2.743), (0.08255, 4.706, 2.743), (0.08255, 2.877, 2.743), (0.0889, 2.877, 2.743), (0.0889, 4.706, 2.743), (0.08255, 2.833, 2.743), (0.08255, 0.7755, 2.743), (0.0889, 0.7755, 2.743), (0.0889, 2.833, 2.743), (0.08255, 23.63, 0.762), (0.08255, 21.61, 0.762), (0.0889, 21.61, 0.762), (0.0889, 23.63, 0.762), (0.08255, 21.57, 0.762), (0.08255, 19.74, 0.762), (0.0889, 19.74, 0.762), (0.0889, 21.57, 0.762), (0.08255, 19.69, 0.762), (0.08255, 17.86, 0.762), (0.0889, 17.86, 0.762), (0.0889, 19.69, 0.762), (0.08255, 17.82, 0.762), (0.08255, 15.99, 0.762), (0.0889, 15.99, 0.762), (0.0889, 17.82, 0.762), (0.08255, 15.95, 0.762), (0.08255, 14.12, 0.762), (0.0889, 14.12, 0.762), (0.0889, 15.95, 0.762), (0.08255, 14.07, 0.762), (0.08255, 12.24, 0.762), (0.0889, 12.24, 0.762), (0.0889, 14.07, 0.762), (0.08255, 12.2, 0.762), (0.08255, 10.37, 0.762), (0.0889, 10.37, 0.762), (0.0889, 12.2, 0.762), (0.08255, 10.33, 0.762), (0.08255, 8.497, 0.762), (0.0889, 8.497, 0.762), (0.0889, 10.33, 0.762), (0.08255, 8.453, 0.762), (0.08255, 6.624, 0.762), (0.0889, 6.624, 0.762), (0.0889, 8.453, 0.762), (0.08255, 6.579, 0.762), (0.08255, 4.751, 0.762), (0.0889, 4.751, 0.762), (0.0889, 6.579, 0.762), (0.08255, 4.706, 0.762), (0.08255, 2.877, 0.762), (0.0889, 2.877, 0.762), (0.0889, 4.706, 0.762), (0.08255, 2.833, 0.762), (0.08255, 0.7755, 0.762), (0.0889, 0.7755, 0.762), (0.0889, 2.833, 0.762), (0.0635, 23.63, 2.743), (0.0889, 23.63, 2.743), (0.0635, 21.61, 2.743), (0.0635, 21.57, 2.743), (0.0889, 21.57, 2.743), (0.0889, 21.61, 2.743), (0.0635, 19.74, 2.743), (0.0635, 19.69, 2.743), (0.0889, 19.69, 2.743), (0.0889, 19.74, 2.743), (0.0635, 17.86, 2.743), (0.0635, 17.82, 2.743), (0.0889, 17.82, 2.743), (0.0889, 17.86, 2.743), (0.0635, 15.99, 2.743), (0.0635, 15.95, 2.743), (0.0889, 15.95, 2.743), (0.0889, 15.99, 2.743), (0.0635, 14.12, 2.743), (0.0635, 14.07, 2.743), (0.0889, 14.07, 2.743), (0.0889, 14.12, 2.743), (0.0635, 12.24, 2.743), (0.0635, 12.2, 2.743), (0.0889, 12.2, 2.743), (0.0889, 12.24, 2.743), (0.0635, 10.37, 2.743), (0.0635, 10.33, 2.743), (0.0889, 10.33, 2.743), (0.0889, 10.37, 2.743), (0.0635, 8.497, 2.743), (0.0635, 8.453, 2.743), (0.0889, 8.453, 2.743), (0.0889, 8.497, 2.743), (0.0635, 6.624, 2.743), (0.0635, 6.579, 2.743), (0.0889, 6.579, 2.743), (0.0889, 6.624, 2.743), (0.0635, 4.751, 2.743), (0.0635, 4.706, 2.743), (0.0889, 4.706, 2.743), (0.0889, 4.751, 2.743), (0.0635, 2.877, 2.743), (0.0635, 2.833, 2.743), (0.0889, 2.833, 2.743), (0.0889, 2.877, 2.743), (0.0635, 0.7755, 2.743), (0.0635, 0.7056, 2.743), (0.0889, 0.7056, 2.743), (0.0889, 0.7755, 2.743), (0.0635, 23.66, 0.762), (0.0635, 23.63, 0.762), (0.0889, 23.63, 0.762), (0.0889, 23.66, 0.762), (0.0635, 21.61, 0.762), (0.0635, 21.57, 0.762), (0.0889, 21.57, 0.762), (0.0889, 21.61, 0.762), (0.0635, 19.74, 0.762), (0.0635, 19.69, 0.762), (0.0889, 19.69, 0.762), (0.0889, 19.74, 0.762), (0.0635, 17.86, 0.762), (0.0635, 17.82, 0.762), (0.0889, 17.82, 0.762), (0.0889, 17.86, 0.762), (0.0635, 15.99, 0.762), (0.0635, 15.95, 0.762), (0.0889, 15.95, 0.762), (0.0889, 15.99, 0.762), (0.0635, 14.12, 0.762), (0.0635, 14.07, 0.762), (0.0889, 14.07, 0.762), (0.0889, 14.12, 0.762), (0.0635, 12.24, 0.762), (0.0635, 12.2, 0.762), (0.0889, 12.2, 0.762), (0.0889, 12.24, 0.762), (0.0635, 10.37, 0.762), (0.0635, 10.33, 0.762), (0.0889, 10.33, 0.762), (0.0889, 10.37, 0.762), (0.0635, 8.497, 0.762), (0.0635, 8.453, 0.762), (0.0889, 8.453, 0.762), (0.0889, 8.497, 0.762), (0.0635, 6.624, 0.762), (0.0635, 6.579, 0.762), (0.0889, 6.579, 0.762), (0.0889, 6.624, 0.762), (0.0635, 4.751, 0.762), (0.0635, 4.706, 0.762), (0.0889, 4.706, 0.762), (0.0889, 4.751, 0.762), (0.0635, 2.877, 0.762), (0.0635, 2.833, 0.762), (0.0889, 2.833, 0.762), (0.0889, 2.877, 0.762), (0.0635, 0.7755, 0.762), (0.0635, 0.7056, 0.762), (0.0889, 0.7056, 0.762), (0.0889, 0.7755, 0.762), (0.0762, 0.0762, 2.743), (0.0762, 0.0762, 3.658), (0.0762, 24.31, 3.658), (0.0762, 24.31, 2.743), (0.1524, 0.1524, 2.743), (0.1524, 0.1524, 3.658), (0.1524, 24.23, 3.658), (0.1524, 24.23, 2.743), (2.289e-06, 0.1524, 2.743), (2.289e-06, 0.1524, 3.658), (2.289e-06, 24.23, 3.658), (2.289e-06, 24.23, 2.743), (0.0635, 23.66, 2.743), (0.0889, 23.66, 2.743), (-8.214e-07, 24.23, -5.772e-08), (0.1524, 24.23, -5.772e-08), (0.1524, 24.23, 0.762), (-8.214e-07, 24.23, 0.762), (-8.214e-07, 0.1524, -5.772e-08), (0.1524, 0.1524, -5.772e-08), (0.1524, 0.1524, 0.762), (-8.214e-07, 0.1524, 0.762), (0.0635, 0.731, 2.743), (0.0635, 0.1087, 2.743), (0.06985, 0.1087, 2.743), (0.06985, 0.731, 2.743), (0.0635, 0.731, 0.762), (0.0635, 0.1087, 0.762), (0.06985, 0.1087, 0.762), (0.06985, 0.731, 0.762), (0.08255, 0.731, 2.743), (0.08255, 0.1087, 2.743), (0.0889, 0.1087, 2.743), (0.0889, 0.731, 2.743), (0.08255, 0.731, 0.762), (0.08255, 0.1087, 0.762), (0.0889, 0.1087, 0.762), (0.0889, 0.731, 0.762), (0.0635, 0.1087, 2.743), (0.0635, 0.08885, 2.743), (0.0889, 0.08885, 2.743), (0.0889, 0.1087, 2.743), (0.0635, 0.1087, 0.762), (0.0635, 0.08885, 0.762), (0.0889, 0.08885, 0.762), (0.0889, 0.1087, 0.762), (0.0635, 24.28, 2.743), (0.0635, 23.66, 2.743), (0.06985, 23.66, 2.743), (0.06985, 24.28, 2.743), (0.0635, 24.28, 0.762), (0.0635, 23.66, 0.762), (0.06985, 23.66, 0.762), (0.06985, 24.28, 0.762), (0.08255, 24.28, 2.743), (0.08255, 23.66, 2.743), (0.0889, 23.66, 2.743), (0.0889, 24.28, 2.743), (0.08255, 24.28, 0.762), (0.08255, 23.66, 0.762), (0.0889, 23.66, 0.762), (0.0889, 24.28, 0.762), (0.0635, 24.32, 2.743), (0.0635, 24.28, 2.743), (0.0889, 24.28, 2.743), (0.0889, 24.32, 2.743), (0.0635, 24.32, 0.762), (0.0635, 24.28, 0.762), (0.0889, 24.28, 0.762), (0.0889, 24.32, 0.762), (0.1524, 0.5937, 0.762), (7.337e-07, 0.5937, 0.762), (7.337e-07, 23.82, 0.762), (0.1524, 23.82, 0.762)], [], [(0, 1, 2, 3), (5, 6, 7, 4), (9, 10, 11, 8), (13, 14, 15, 12), (17, 18, 19, 16), (21, 22, 23, 20), (25, 26, 27, 24), (29, 30, 31, 28), (33, 34, 35, 32), (37, 38, 39, 36), (41, 42, 43, 40), (45, 46, 47, 44), (51, 50, 49, 48), (50, 2, 1, 49), (3, 2, 50, 51), (0, 3, 51, 48), (55, 54, 53, 52), (53, 5, 4, 52), (54, 6, 5, 53), (7, 6, 54, 55), (4, 7, 55, 52), (59, 58, 57, 56), (57, 9, 8, 56), (58, 10, 9, 57), (11, 10, 58, 59), (8, 11, 59, 56), (63, 62, 61, 60), (61, 13, 12, 60), (62, 14, 13, 61), (15, 14, 62, 63), (12, 15, 63, 60), (67, 66, 65, 64), (65, 17, 16, 64), (66, 18, 17, 65), (19, 18, 66, 67), (16, 19, 67, 64), (71, 70, 69, 68), (69, 21, 20, 68), (70, 22, 21, 69), (23, 22, 70, 71), (20, 23, 71, 68), (75, 74, 73, 72), (73, 25, 24, 72), (74, 26, 25, 73), (27, 26, 74, 75), (24, 27, 75, 72), (79, 78, 77, 76), (77, 29, 28, 76), (78, 30, 29, 77), (31, 30, 78, 79), (28, 31, 79, 76), (83, 82, 81, 80), (81, 33, 32, 80), (82, 34, 33, 81), (35, 34, 82, 83), (32, 35, 83, 80), (87, 86, 85, 84), (85, 37, 36, 84), (86, 38, 37, 85), (39, 38, 86, 87), (36, 39, 87, 84), (91, 90, 89, 88), (89, 41, 40, 88), (90, 42, 41, 89), (43, 42, 90, 91), (40, 43, 91, 88), (95, 94, 93, 92), (93, 45, 44, 92), (94, 46, 45, 93), (47, 46, 94, 95), (44, 47, 95, 92), (97, 98, 99, 96), (101, 102, 103, 100), (105, 106, 107, 104), (109, 110, 111, 108), (113, 114, 115, 112), (117, 118, 119, 116), (121, 122, 123, 120), (125, 126, 127, 124), (129, 130, 131, 128), (133, 134, 135, 132), (137, 138, 139, 136), (141, 142, 143, 140), (147, 146, 145, 144), (145, 97, 96, 144), (146, 98, 97, 145), (99, 98, 146, 147), (96, 99, 147, 144), (151, 150, 149, 148), (149, 101, 100, 148), (150, 102, 101, 149), (103, 102, 150, 151), (100, 103, 151, 148), (155, 154, 153, 152), (153, 105, 104, 152), (154, 106, 105, 153), (107, 106, 154, 155), (104, 107, 155, 152), (159, 158, 157, 156), (157, 109, 108, 156), (158, 110, 109, 157), (111, 110, 158, 159), (108, 111, 159, 156), (163, 162, 161, 160), (161, 113, 112, 160), (162, 114, 113, 161), (115, 114, 162, 163), (112, 115, 163, 160), (167, 166, 165, 164), (165, 117, 116, 164), (166, 118, 117, 165), (119, 118, 166, 167), (116, 119, 167, 164), (171, 170, 169, 168), (169, 121, 120, 168), (170, 122, 121, 169), (123, 122, 170, 171), (120, 123, 171, 168), (175, 174, 173, 172), (173, 125, 124, 172), (174, 126, 125, 173), (127, 126, 174, 175), (124, 127, 175, 172), (179, 178, 177, 176), (177, 129, 128, 176), (178, 130, 129, 177), (131, 130, 178, 179), (128, 131, 179, 176), (183, 182, 181, 180), (181, 133, 132, 180), (182, 134, 133, 181), (135, 134, 182, 183), (132, 135, 183, 180), (187, 186, 185, 184), (185, 137, 136, 184), (186, 138, 137, 185), (139, 138, 186, 187), (136, 139, 187, 184), (191, 190, 189, 188), (189, 141, 140, 188), (190, 142, 141, 189), (143, 142, 190, 191), (140, 143, 191, 188), (192, 193, 307, 306), (195, 196, 197, 194), (199, 200, 201, 198), (203, 204, 205, 202), (207, 208, 209, 206), (211, 212, 213, 210), (215, 216, 217, 214), (219, 220, 221, 218), (223, 224, 225, 222), (227, 228, 229, 226), (231, 232, 233, 230), (235, 236, 237, 234), (239, 240, 241, 238), (245, 244, 243, 242), (244, 193, 192, 243), (249, 248, 247, 246), (247, 195, 194, 246), (248, 196, 195, 247), (197, 196, 248, 249), (194, 197, 249, 246), (253, 252, 251, 250), (251, 199, 198, 250), (252, 200, 199, 251), (201, 200, 252, 253), (198, 201, 253, 250), (257, 256, 255, 254), (255, 203, 202, 254), (256, 204, 203, 255), (205, 204, 256, 257), (202, 205, 257, 254), (261, 260, 259, 258), (259, 207, 206, 258), (260, 208, 207, 259), (209, 208, 260, 261), (206, 209, 261, 258), (265, 264, 263, 262), (263, 211, 210, 262), (264, 212, 211, 263), (213, 212, 264, 265), (210, 213, 265, 262), (269, 268, 267, 266), (267, 215, 214, 266), (268, 216, 215, 267), (217, 216, 268, 269), (214, 217, 269, 266), (273, 272, 271, 270), (271, 219, 218, 270), (272, 220, 219, 271), (221, 220, 272, 273), (218, 221, 273, 270), (277, 276, 275, 274), (275, 223, 222, 274), (276, 224, 223, 275), (225, 224, 276, 277), (222, 225, 277, 274), (281, 280, 279, 278), (279, 227, 226, 278), (280, 228, 227, 279), (229, 228, 280, 281), (226, 229, 281, 278), (285, 284, 283, 282), (283, 231, 230, 282), (284, 232, 231, 283), (233, 232, 284, 285), (230, 233, 285, 282), (289, 288, 287, 286), (287, 235, 234, 286), (288, 236, 235, 287), (237, 236, 288, 289), (234, 237, 289, 286), (293, 292, 291, 290), (291, 239, 238, 290), (292, 240, 239, 291), (241, 240, 292, 293), (238, 241, 293, 290), (295, 296, 297, 294), (301, 300, 299, 298), (299, 303, 302, 298), (300, 304, 303, 299), (305, 304, 300, 301), (302, 305, 301, 298), (303, 304, 305, 302), (364, 367, 366, 365), (243, 192, 306, 242), (307, 193, 244, 245), (306, 307, 245, 242), (311, 310, 309, 308), (309, 313, 312, 308), (364, 365, 315, 314), (311, 366, 367, 310), (313, 314, 315, 312), (317, 318, 319, 316), (323, 322, 321, 320), (321, 317, 316, 320), (322, 318, 317, 321), (319, 318, 322, 323), (316, 319, 323, 320), (325, 326, 327, 324), (331, 330, 329, 328), (329, 325, 324, 328), (330, 326, 325, 329), (327, 326, 330, 331), (324, 327, 331, 328), (333, 334, 335, 332), (339, 338, 337, 336), (337, 333, 332, 336), (338, 334, 333, 337), (335, 334, 338, 339), (332, 335, 339, 336), (341, 342, 343, 340), (347, 346, 345, 344), (345, 341, 340, 344), (346, 342, 341, 345), (343, 342, 346, 347), (340, 343, 347, 344), (349, 350, 351, 348), (355, 354, 353, 352), (353, 349, 348, 352), (354, 350, 349, 353), (351, 350, 354, 355), (348, 351, 355, 352), (357, 358, 359, 356), (363, 362, 361, 360), (361, 357, 356, 360), (362, 358, 357, 361), (359, 358, 362, 363), (356, 359, 363, 360), (314, 364, 367), (314, 367, 310), (313, 314, 310), (313, 310, 309), (315, 365, 366), (315, 366, 311), (312, 315, 311), (312, 311, 308)])
me_layer_3.polygons.foreach_set('use_smooth', [1, 1, 1, 1, 1, 1, 1, 1, 1, 1, 1, 1, 1, 1, 1, 1, 1, 1, 1, 1, 1, 1, 1, 1, 1, 1, 1, 1, 1, 1, 1, 1, 1, 1, 1, 1, 1, 1, 1, 1, 1, 1, 1, 1, 1, 1, 1, 1, 1, 1, 1, 1, 1, 1, 1, 1, 1, 1, 1, 1, 1, 1, 1, 1, 1, 1, 1, 1, 1, 1, 1, 1, 1, 1, 1, 1, 1, 1, 1, 1, 1, 1, 1, 1, 1, 1, 1, 1, 1, 1, 1, 1, 1, 1, 1, 1, 1, 1, 1, 1, 1, 1, 1, 1, 1, 1, 1, 1, 1, 1, 1, 1, 1, 1, 1, 1, 1, 1, 1, 1, 1, 1, 1, 1, 1, 1, 1, 1, 1, 1, 1, 1, 1, 1, 1, 1, 1, 1, 1, 1, 1, 1, 1, 1, 1, 1, 1, 1, 1, 1, 1, 1, 1, 1, 1, 1, 1, 1, 1, 1, 1, 1, 1, 1, 1, 1, 1, 1, 1, 1, 1, 1, 1, 1, 1, 1, 1, 1, 1, 1, 1, 1, 1, 1, 1, 1, 1, 1, 1, 1, 1, 1, 1, 1, 1, 1, 1, 1, 1, 1, 1, 1, 1, 1, 1, 1, 1, 1, 1, 1, 1, 1, 1, 1, 1, 1, 1, 1, 0, 0, 0, 0, 0, 0, 0, 0, 1, 1, 1, 0, 0, 0, 0, 0, 1, 1, 1, 1, 1, 1, 1, 1, 1, 1, 1, 1, 1, 1, 1, 1, 1, 1, 1, 1, 1, 1, 1, 1, 1, 1, 1, 1, 1, 1, 1, 1, 1, 1, 1, 1, 0, 0, 0, 0, 0, 0, 0, 0])
me_layer_3.polygons.foreach_set('material_index', [3, 3, 3, 3, 3, 3, 3, 3, 3, 3, 3, 3, 3, 3, 3, 3, 3, 3, 3, 3, 3, 3, 3, 3, 3, 3, 3, 3, 3, 3, 3, 3, 3, 3, 3, 3, 3, 3, 3, 3, 3, 3, 3, 3, 3, 3, 3, 3, 3, 3, 3, 3, 3, 3, 3, 3, 3, 3, 3, 3, 3, 3, 3, 3, 3, 3, 3, 3, 3, 3, 3, 2, 2, 2, 2, 2, 2, 2, 2, 2, 2, 2, 2, 2, 2, 2, 2, 2, 2, 2, 2, 2, 2, 2, 2, 2, 2, 2, 2, 2, 2, 2, 2, 2, 2, 2, 2, 2, 2, 2, 2, 2, 2, 2, 2, 2, 2, 2, 2, 2, 2, 2, 2, 2, 2, 2, 2, 2, 2, 2, 2, 2, 2, 2, 2, 2, 2, 2, 2, 2, 2, 2, 2, 1, 1, 1, 1, 1, 1, 1, 1, 1, 1, 1, 1, 1, 1, 1, 1, 1, 1, 1, 1, 1, 1, 1, 1, 1, 1, 1, 1, 1, 1, 1, 1, 1, 1, 1, 1, 1, 1, 1, 1, 1, 1, 1, 1, 1, 1, 1, 1, 1, 1, 1, 1, 1, 1, 1, 1, 1, 1, 1, 1, 1, 1, 1, 1, 1, 1, 1, 1, 1, 1, 1, 1, 1, 1, 1, 0, 0, 0, 0, 0, 0, 0, 0, 1, 1, 1, 0, 0, 0, 0, 0, 3, 3, 3, 3, 3, 3, 2, 2, 2, 2, 2, 2, 1, 1, 1, 1, 1, 1, 3, 3, 3, 3, 3, 3, 2, 2, 2, 2, 2, 2, 1, 1, 1, 1, 1, 1, 0, 0, 0, 0, 0, 0, 0, 0])
me_layer_3.materials.append(mat_default)
me_layer_3.materials.append(mat_mullion)
me_layer_3.materials.append(mat_clearglass)
me_layer_3.materials.append(mat_tintglass)
me_layer_3.use_remesh_preserve_volume = False
me_layer_3.use_remesh_preserve_attributes = False
me_layer_3.use_mirror_vertex_groups = False
me_layer_3.update()
me_layer_2 = bpy.data.meshes.new('Layer 2')
me_layer_2.from_pydata([(38.04, 0.7549, 2.743), (38.04, 2.774, 2.743), (38.03, 2.774, 2.743), (38.03, 0.7549, 2.743), (38.04, 2.819, 2.743), (38.04, 4.647, 2.743), (38.03, 4.647, 2.743), (38.03, 2.819, 2.743), (38.04, 4.692, 2.743), (38.04, 6.521, 2.743), (38.03, 6.521, 2.743), (38.03, 4.692, 2.743), (38.04, 6.565, 2.743), (38.04, 8.394, 2.743), (38.03, 8.394, 2.743), (38.03, 6.565, 2.743), (38.04, 8.438, 2.743), (38.04, 10.27, 2.743), (38.03, 10.27, 2.743), (38.03, 8.438, 2.743), (38.04, 10.31, 2.743), (38.04, 12.14, 2.743), (38.03, 12.14, 2.743), (38.03, 10.31, 2.743), (38.04, 12.18, 2.743), (38.04, 14.01, 2.743), (38.03, 14.01, 2.743), (38.03, 12.18, 2.743), (38.04, 14.06, 2.743), (38.04, 15.89, 2.743), (38.03, 15.89, 2.743), (38.03, 14.06, 2.743), (38.04, 15.93, 2.743), (38.04, 17.76, 2.743), (38.03, 17.76, 2.743), (38.03, 15.93, 2.743), (38.04, 17.8, 2.743), (38.04, 19.63, 2.743), (38.03, 19.63, 2.743), (38.03, 17.8, 2.743), (38.04, 19.68, 2.743), (38.04, 21.51, 2.743), (38.03, 21.51, 2.743), (38.03, 19.68, 2.743), (38.04, 21.55, 2.743), (38.04, 23.61, 2.743), (38.03, 23.61, 2.743), (38.03, 21.55, 2.743), (38.04, 0.7549, 0.762), (38.04, 2.774, 0.762), (38.03, 2.774, 0.762), (38.03, 0.7549, 0.762), (38.04, 2.819, 0.762), (38.04, 4.647, 0.762), (38.03, 4.647, 0.762), (38.03, 2.819, 0.762), (38.04, 4.692, 0.762), (38.04, 6.521, 0.762), (38.03, 6.521, 0.762), (38.03, 4.692, 0.762), (38.04, 6.565, 0.762), (38.04, 8.394, 0.762), (38.03, 8.394, 0.762), (38.03, 6.565, 0.762), (38.04, 8.438, 0.762), (38.04, 10.27, 0.762), (38.03, 10.27, 0.762), (38.03, 8.438, 0.762), (38.04, 10.31, 0.762), (38.04, 12.14, 0.762), (38.03, 12.14, 0.762), (38.03, 10.31, 0.762), (38.04, 12.18, 0.762), (38.04, 14.01, 0.762), (38.03, 14.01, 0.762), (38.03, 12.18, 0.762), (38.04, 14.06, 0.762), (38.04, 15.89, 0.762), (38.03, 15.89, 0.762), (38.03, 14.06, 0.762), (38.04, 15.93, 0.762), (38.04, 17.76, 0.762), (38.03, 17.76, 0.762), (38.03, 15.93, 0.762), (38.04, 17.8, 0.762), (38.04, 19.63, 0.762), (38.03, 19.63, 0.762), (38.03, 17.8, 0.762), (38.04, 19.68, 0.762), (38.04, 21.51, 0.762), (38.03, 21.51, 0.762), (38.03, 19.68, 0.762), (38.04, 21.55, 0.762), (38.04, 23.61, 0.762), (38.03, 23.61, 0.762), (38.03, 21.55, 0.762), (38.02, 0.7549, 2.743), (38.02, 2.774, 2.743), (38.01, 2.774, 2.743), (38.01, 0.7549, 2.743), (38.02, 2.819, 2.743), (38.02, 4.647, 2.743), (38.01, 4.647, 2.743), (38.01, 2.819, 2.743), (38.02, 4.692, 2.743), (38.02, 6.521, 2.743), (38.01, 6.521, 2.743), (38.01, 4.692, 2.743), (38.02, 6.565, 2.743), (38.02, 8.394, 2.743), (38.01, 8.394, 2.743), (38.01, 6.565, 2.743), (38.02, 8.438, 2.743), (38.02, 10.27, 2.743), (38.01, 10.27, 2.743), (38.01, 8.438, 2.743), (38.02, 10.31, 2.743), (38.02, 12.14, 2.743), (38.01, 12.14, 2.743), (38.01, 10.31, 2.743), (38.02, 12.18, 2.743), (38.02, 14.01, 2.743), (38.01, 14.01, 2.743), (38.01, 12.18, 2.743), (38.02, 14.06, 2.743), (38.02, 15.89, 2.743), (38.01, 15.89, 2.743), (38.01, 14.06, 2.743), (38.02, 15.93, 2.743), (38.02, 17.76, 2.743), (38.01, 17.76, 2.743), (38.01, 15.93, 2.743), (38.02, 17.8, 2.743), (38.02, 19.63, 2.743), (38.01, 19.63, 2.743), (38.01, 17.8, 2.743), (38.02, 19.68, 2.743), (38.02, 21.51, 2.743), (38.01, 21.51, 2.743), (38.01, 19.68, 2.743), (38.02, 21.55, 2.743), (38.02, 23.61, 2.743), (38.01, 23.61, 2.743), (38.01, 21.55, 2.743), (38.02, 0.7549, 0.762), (38.02, 2.774, 0.762), (38.01, 2.774, 0.762), (38.01, 0.7549, 0.762), (38.02, 2.819, 0.762), (38.02, 4.647, 0.762), (38.01, 4.647, 0.762), (38.01, 2.819, 0.762), (38.02, 4.692, 0.762), (38.02, 6.521, 0.762), (38.01, 6.521, 0.762), (38.01, 4.692, 0.762), (38.02, 6.565, 0.762), (38.02, 8.394, 0.762), (38.01, 8.394, 0.762), (38.01, 6.565, 0.762), (38.02, 8.438, 0.762), (38.02, 10.27, 0.762), (38.01, 10.27, 0.762), (38.01, 8.438, 0.762), (38.02, 10.31, 0.762), (38.02, 12.14, 0.762), (38.01, 12.14, 0.762), (38.01, 10.31, 0.762), (38.02, 12.18, 0.762), (38.02, 14.01, 0.762), (38.01, 14.01, 0.762), (38.01, 12.18, 0.762), (38.02, 14.06, 0.762), (38.02, 15.89, 0.762), (38.01, 15.89, 0.762), (38.01, 14.06, 0.762), (38.02, 15.93, 0.762), (38.02, 17.76, 0.762), (38.01, 17.76, 0.762), (38.01, 15.93, 0.762), (38.02, 17.8, 0.762), (38.02, 19.63, 0.762), (38.01, 19.63, 0.762), (38.01, 17.8, 0.762), (38.02, 19.68, 0.762), (38.02, 21.51, 0.762), (38.01, 21.51, 0.762), (38.01, 19.68, 0.762), (38.02, 21.55, 0.762), (38.02, 23.61, 0.762), (38.01, 23.61, 0.762), (38.01, 21.55, 0.762), (38.04, 0.7549, 2.743), (38.01, 0.7549, 2.743), (38.04, 2.774, 2.743), (38.04, 2.819, 2.743), (38.01, 2.819, 2.743), (38.01, 2.774, 2.743), (38.04, 4.647, 2.743), (38.04, 4.692, 2.743), (38.01, 4.692, 2.743), (38.01, 4.647, 2.743), (38.04, 6.521, 2.743), (38.04, 6.565, 2.743), (38.01, 6.565, 2.743), (38.01, 6.521, 2.743), (38.04, 8.394, 2.743), (38.04, 8.438, 2.743), (38.01, 8.438, 2.743), (38.01, 8.394, 2.743), (38.04, 10.27, 2.743), (38.04, 10.31, 2.743), (38.01, 10.31, 2.743), (38.01, 10.27, 2.743), (38.04, 12.14, 2.743), (38.04, 12.18, 2.743), (38.01, 12.18, 2.743), (38.01, 12.14, 2.743), (38.04, 14.01, 2.743), (38.04, 14.06, 2.743), (38.01, 14.06, 2.743), (38.01, 14.01, 2.743), (38.04, 15.89, 2.743), (38.04, 15.93, 2.743), (38.01, 15.93, 2.743), (38.01, 15.89, 2.743), (38.04, 17.76, 2.743), (38.04, 17.8, 2.743), (38.01, 17.8, 2.743), (38.01, 17.76, 2.743), (38.04, 19.63, 2.743), (38.04, 19.68, 2.743), (38.01, 19.68, 2.743), (38.01, 19.63, 2.743), (38.04, 21.51, 2.743), (38.04, 21.55, 2.743), (38.01, 21.55, 2.743), (38.01, 21.51, 2.743), (38.04, 23.61, 2.743), (38.04, 23.68, 2.743), (38.01, 23.68, 2.743), (38.01, 23.61, 2.743), (38.04, 0.7231, 0.762), (38.04, 0.7549, 0.762), (38.01, 0.7549, 0.762), (38.01, 0.7231, 0.762), (38.04, 2.774, 0.762), (38.04, 2.819, 0.762), (38.01, 2.819, 0.762), (38.01, 2.774, 0.762), (38.04, 4.647, 0.762), (38.04, 4.692, 0.762), (38.01, 4.692, 0.762), (38.01, 4.647, 0.762), (38.04, 6.521, 0.762), (38.04, 6.565, 0.762), (38.01, 6.565, 0.762), (38.01, 6.521, 0.762), (38.04, 8.394, 0.762), (38.04, 8.438, 0.762), (38.01, 8.438, 0.762), (38.01, 8.394, 0.762), (38.04, 10.27, 0.762), (38.04, 10.31, 0.762), (38.01, 10.31, 0.762), (38.01, 10.27, 0.762), (38.04, 12.14, 0.762), (38.04, 12.18, 0.762), (38.01, 12.18, 0.762), (38.01, 12.14, 0.762), (38.04, 14.01, 0.762), (38.04, 14.06, 0.762), (38.01, 14.06, 0.762), (38.01, 14.01, 0.762), (38.04, 15.89, 0.762), (38.04, 15.93, 0.762), (38.01, 15.93, 0.762), (38.01, 15.89, 0.762), (38.04, 17.76, 0.762), (38.04, 17.8, 0.762), (38.01, 17.8, 0.762), (38.01, 17.76, 0.762), (38.04, 19.63, 0.762), (38.04, 19.68, 0.762), (38.01, 19.68, 0.762), (38.01, 19.63, 0.762), (38.04, 21.51, 0.762), (38.04, 21.55, 0.762), (38.01, 21.55, 0.762), (38.01, 21.51, 0.762), (38.04, 23.61, 0.762), (38.04, 23.68, 0.762), (38.01, 23.68, 0.762), (38.01, 23.61, 0.762), (38.02, 24.31, 2.743), (38.02, 24.31, 3.658), (38.02, 0.0762, 3.658), (38.02, 0.0762, 2.743), (37.95, 24.23, 2.743), (37.95, 24.23, 3.658), (37.95, 0.1524, 3.658), (37.95, 0.1524, 2.743), (38.1, 24.23, 2.743), (38.1, 24.23, 3.658), (38.1, 0.1524, 3.658), (38.1, 0.1524, 2.743), (38.04, 0.7231, 2.743), (38.01, 0.7231, 2.743), (38.1, 0.1524, -5.772e-08), (37.95, 0.1524, -5.772e-08), (37.95, 0.1524, 0.762), (38.1, 0.1524, 0.762), (38.1, 24.23, -5.772e-08), (37.95, 24.23, -5.772e-08), (37.95, 24.23, 0.762), (38.1, 24.23, 0.762), (38.04, 23.68, 2.743), (38.04, 24.28, 2.743), (38.03, 24.28, 2.743), (38.03, 23.68, 2.743), (38.04, 23.68, 0.762), (38.04, 24.28, 0.762), (38.03, 24.28, 0.762), (38.03, 23.68, 0.762), (38.02, 23.68, 2.743), (38.02, 24.28, 2.743), (38.01, 24.28, 2.743), (38.01, 23.68, 2.743), (38.02, 23.68, 0.762), (38.02, 24.28, 0.762), (38.01, 24.28, 0.762), (38.01, 23.68, 0.762), (38.04, 24.28, 2.743), (38.04, 24.3, 2.743), (38.01, 24.3, 2.743), (38.01, 24.28, 2.743), (38.04, 24.28, 0.762), (38.04, 24.3, 0.762), (38.01, 24.3, 0.762), (38.01, 24.28, 0.762), (38.04, 0.1079, 2.743), (38.04, 0.7231, 2.743), (38.03, 0.7231, 2.743), (38.03, 0.1079, 2.743), (38.04, 0.1079, 0.762), (38.04, 0.7231, 0.762), (38.03, 0.7231, 0.762), (38.03, 0.1079, 0.762), (38.02, 0.1079, 2.743), (38.02, 0.7231, 2.743), (38.01, 0.7231, 2.743), (38.01, 0.1079, 2.743), (38.02, 0.1079, 0.762), (38.02, 0.7231, 0.762), (38.01, 0.7231, 0.762), (38.01, 0.1079, 0.762), (38.04, 0.06349, 2.743), (38.04, 0.1079, 2.743), (38.01, 0.1079, 2.743), (38.01, 0.06349, 2.743), (38.04, 0.06349, 0.762), (38.04, 0.1079, 0.762), (38.01, 0.1079, 0.762), (38.01, 0.06349, 0.762), (38.1, 23.79, 0.762), (37.95, 23.79, 0.762), (38.1, 0.5683, 0.762), (37.95, 0.5683, 0.762)], [], [(0, 1, 2, 3), (5, 6, 7, 4), (9, 10, 11, 8), (13, 14, 15, 12), (17, 18, 19, 16), (21, 22, 23, 20), (25, 26, 27, 24), (29, 30, 31, 28), (33, 34, 35, 32), (37, 38, 39, 36), (41, 42, 43, 40), (45, 46, 47, 44), (51, 50, 49, 48), (50, 2, 1, 49), (3, 2, 50, 51), (0, 3, 51, 48), (55, 54, 53, 52), (53, 5, 4, 52), (54, 6, 5, 53), (7, 6, 54, 55), (4, 7, 55, 52), (59, 58, 57, 56), (57, 9, 8, 56), (58, 10, 9, 57), (11, 10, 58, 59), (8, 11, 59, 56), (63, 62, 61, 60), (61, 13, 12, 60), (62, 14, 13, 61), (15, 14, 62, 63), (12, 15, 63, 60), (67, 66, 65, 64), (65, 17, 16, 64), (66, 18, 17, 65), (19, 18, 66, 67), (16, 19, 67, 64), (71, 70, 69, 68), (69, 21, 20, 68), (70, 22, 21, 69), (23, 22, 70, 71), (20, 23, 71, 68), (75, 74, 73, 72), (73, 25, 24, 72), (74, 26, 25, 73), (27, 26, 74, 75), (24, 27, 75, 72), (79, 78, 77, 76), (77, 29, 28, 76), (78, 30, 29, 77), (31, 30, 78, 79), (28, 31, 79, 76), (83, 82, 81, 80), (81, 33, 32, 80), (82, 34, 33, 81), (35, 34, 82, 83), (32, 35, 83, 80), (87, 86, 85, 84), (85, 37, 36, 84), (86, 38, 37, 85), (39, 38, 86, 87), (36, 39, 87, 84), (91, 90, 89, 88), (89, 41, 40, 88), (90, 42, 41, 89), (43, 42, 90, 91), (40, 43, 91, 88), (95, 94, 93, 92), (93, 45, 44, 92), (94, 46, 45, 93), (47, 46, 94, 95), (44, 47, 95, 92), (97, 98, 99, 96), (101, 102, 103, 100), (105, 106, 107, 104), (109, 110, 111, 108), (113, 114, 115, 112), (117, 118, 119, 116), (121, 122, 123, 120), (125, 126, 127, 124), (129, 130, 131, 128), (133, 134, 135, 132), (137, 138, 139, 136), (141, 142, 143, 140), (147, 146, 145, 144), (145, 97, 96, 144), (146, 98, 97, 145), (99, 98, 146, 147), (96, 99, 147, 144), (151, 150, 149, 148), (149, 101, 100, 148), (150, 102, 101, 149), (103, 102, 150, 151), (100, 103, 151, 148), (155, 154, 153, 152), (153, 105, 104, 152), (154, 106, 105, 153), (107, 106, 154, 155), (104, 107, 155, 152), (159, 158, 157, 156), (157, 109, 108, 156), (158, 110, 109, 157), (111, 110, 158, 159), (108, 111, 159, 156), (163, 162, 161, 160), (161, 113, 112, 160), (162, 114, 113, 161), (115, 114, 162, 163), (112, 115, 163, 160), (167, 166, 165, 164), (165, 117, 116, 164), (166, 118, 117, 165), (119, 118, 166, 167), (116, 119, 167, 164), (171, 170, 169, 168), (169, 121, 120, 168), (170, 122, 121, 169), (123, 122, 170, 171), (120, 123, 171, 168), (175, 174, 173, 172), (173, 125, 124, 172), (174, 126, 125, 173), (127, 126, 174, 175), (124, 127, 175, 172), (179, 178, 177, 176), (177, 129, 128, 176), (178, 130, 129, 177), (131, 130, 178, 179), (128, 131, 179, 176), (183, 182, 181, 180), (181, 133, 132, 180), (182, 134, 133, 181), (135, 134, 182, 183), (132, 135, 183, 180), (187, 186, 185, 184), (185, 137, 136, 184), (186, 138, 137, 185), (139, 138, 186, 187), (136, 139, 187, 184), (191, 190, 189, 188), (189, 141, 140, 188), (190, 142, 141, 189), (143, 142, 190, 191), (140, 143, 191, 188), (192, 193, 307, 306), (195, 196, 197, 194), (199, 200, 201, 198), (203, 204, 205, 202), (207, 208, 209, 206), (211, 212, 213, 210), (215, 216, 217, 214), (219, 220, 221, 218), (223, 224, 225, 222), (227, 228, 229, 226), (231, 232, 233, 230), (235, 236, 237, 234), (239, 240, 241, 238), (245, 244, 243, 242), (244, 193, 192, 243), (249, 248, 247, 246), (247, 195, 194, 246), (248, 196, 195, 247), (197, 196, 248, 249), (194, 197, 249, 246), (253, 252, 251, 250), (251, 199, 198, 250), (252, 200, 199, 251), (201, 200, 252, 253), (198, 201, 253, 250), (257, 256, 255, 254), (255, 203, 202, 254), (256, 204, 203, 255), (205, 204, 256, 257), (202, 205, 257, 254), (261, 260, 259, 258), (259, 207, 206, 258), (260, 208, 207, 259), (209, 208, 260, 261), (206, 209, 261, 258), (265, 264, 263, 262), (263, 211, 210, 262), (264, 212, 211, 263), (213, 212, 264, 265), (210, 213, 265, 262), (269, 268, 267, 266), (267, 215, 214, 266), (268, 216, 215, 267), (217, 216, 268, 269), (214, 217, 269, 266), (273, 272, 271, 270), (271, 219, 218, 270), (272, 220, 219, 271), (221, 220, 272, 273), (218, 221, 273, 270), (277, 276, 275, 274), (275, 223, 222, 274), (276, 224, 223, 275), (225, 224, 276, 277), (222, 225, 277, 274), (281, 280, 279, 278), (279, 227, 226, 278), (280, 228, 227, 279), (229, 228, 280, 281), (226, 229, 281, 278), (285, 284, 283, 282), (283, 231, 230, 282), (284, 232, 231, 283), (233, 232, 284, 285), (230, 233, 285, 282), (289, 288, 287, 286), (287, 235, 234, 286), (288, 236, 235, 287), (237, 236, 288, 289), (234, 237, 289, 286), (293, 292, 291, 290), (291, 239, 238, 290), (292, 240, 239, 291), (241, 240, 292, 293), (238, 241, 293, 290), (295, 296, 297, 294), (301, 300, 299, 298), (299, 303, 302, 298), (300, 304, 303, 299), (305, 304, 300, 301), (302, 305, 301, 298), (303, 304, 305, 302), (365, 367, 366, 364), (243, 192, 306, 242), (307, 193, 244, 245), (306, 307, 245, 242), (311, 310, 309, 308), (309, 313, 312, 308), (365, 364, 315, 314), (311, 366, 367, 310), (313, 314, 315, 312), (317, 318, 319, 316), (323, 322, 321, 320), (321, 317, 316, 320), (322, 318, 317, 321), (319, 318, 322, 323), (316, 319, 323, 320), (325, 326, 327, 324), (331, 330, 329, 328), (329, 325, 324, 328), (330, 326, 325, 329), (327, 326, 330, 331), (324, 327, 331, 328), (333, 334, 335, 332), (339, 338, 337, 336), (337, 333, 332, 336), (338, 334, 333, 337), (335, 334, 338, 339), (332, 335, 339, 336), (341, 342, 343, 340), (347, 346, 345, 344), (345, 341, 340, 344), (346, 342, 341, 345), (343, 342, 346, 347), (340, 343, 347, 344), (349, 350, 351, 348), (355, 354, 353, 352), (353, 349, 348, 352), (354, 350, 349, 353), (351, 350, 354, 355), (348, 351, 355, 352), (357, 358, 359, 356), (363, 362, 361, 360), (361, 357, 356, 360), (362, 358, 357, 361), (359, 358, 362, 363), (356, 359, 363, 360), (310, 367, 365), (310, 365, 314), (310, 314, 313), (309, 310, 313), (311, 366, 364), (311, 364, 315), (311, 315, 312), (308, 311, 312)])
me_layer_2.polygons.foreach_set('use_smooth', [1, 1, 1, 1, 1, 1, 1, 1, 1, 1, 1, 1, 1, 1, 1, 1, 1, 1, 1, 1, 1, 1, 1, 1, 1, 1, 1, 1, 1, 1, 1, 1, 1, 1, 1, 1, 1, 1, 1, 1, 1, 1, 1, 1, 1, 1, 1, 1, 1, 1, 1, 1, 1, 1, 1, 1, 1, 1, 1, 1, 1, 1, 1, 1, 1, 1, 1, 1, 1, 1, 1, 1, 1, 1, 1, 1, 1, 1, 1, 1, 1, 1, 1, 1, 1, 1, 1, 1, 1, 1, 1, 1, 1, 1, 1, 1, 1, 1, 1, 1, 1, 1, 1, 1, 1, 1, 1, 1, 1, 1, 1, 1, 1, 1, 1, 1, 1, 1, 1, 1, 1, 1, 1, 1, 1, 1, 1, 1, 1, 1, 1, 1, 1, 1, 1, 1, 1, 1, 1, 1, 1, 1, 1, 1, 1, 1, 1, 1, 1, 1, 1, 1, 1, 1, 1, 1, 1, 1, 1, 1, 1, 1, 1, 1, 1, 1, 1, 1, 1, 1, 1, 1, 1, 1, 1, 1, 1, 1, 1, 1, 1, 1, 1, 1, 1, 1, 1, 1, 1, 1, 1, 1, 1, 1, 1, 1, 1, 1, 1, 1, 1, 1, 1, 1, 1, 1, 1, 1, 1, 1, 1, 1, 1, 1, 1, 1, 1, 1, 0, 0, 0, 0, 0, 0, 0, 0, 1, 1, 1, 0, 0, 0, 0, 0, 1, 1, 1, 1, 1, 1, 1, 1, 1, 1, 1, 1, 1, 1, 1, 1, 1, 1, 1, 1, 1, 1, 1, 1, 1, 1, 1, 1, 1, 1, 1, 1, 1, 1, 1, 1, 0, 0, 0, 0, 0, 0, 0, 0])
me_layer_2.polygons.foreach_set('material_index', [3, 3, 3, 3, 3, 3, 3, 3, 3, 3, 3, 3, 3, 3, 3, 3, 3, 3, 3, 3, 3, 3, 3, 3, 3, 3, 3, 3, 3, 3, 3, 3, 3, 3, 3, 3, 3, 3, 3, 3, 3, 3, 3, 3, 3, 3, 3, 3, 3, 3, 3, 3, 3, 3, 3, 3, 3, 3, 3, 3, 3, 3, 3, 3, 3, 3, 3, 3, 3, 3, 3, 2, 2, 2, 2, 2, 2, 2, 2, 2, 2, 2, 2, 2, 2, 2, 2, 2, 2, 2, 2, 2, 2, 2, 2, 2, 2, 2, 2, 2, 2, 2, 2, 2, 2, 2, 2, 2, 2, 2, 2, 2, 2, 2, 2, 2, 2, 2, 2, 2, 2, 2, 2, 2, 2, 2, 2, 2, 2, 2, 2, 2, 2, 2, 2, 2, 2, 2, 2, 2, 2, 2, 2, 1, 1, 1, 1, 1, 1, 1, 1, 1, 1, 1, 1, 1, 1, 1, 1, 1, 1, 1, 1, 1, 1, 1, 1, 1, 1, 1, 1, 1, 1, 1, 1, 1, 1, 1, 1, 1, 1, 1, 1, 1, 1, 1, 1, 1, 1, 1, 1, 1, 1, 1, 1, 1, 1, 1, 1, 1, 1, 1, 1, 1, 1, 1, 1, 1, 1, 1, 1, 1, 1, 1, 1, 1, 1, 1, 0, 0, 0, 0, 0, 0, 0, 0, 1, 1, 1, 0, 0, 0, 0, 0, 3, 3, 3, 3, 3, 3, 2, 2, 2, 2, 2, 2, 1, 1, 1, 1, 1, 1, 3, 3, 3, 3, 3, 3, 2, 2, 2, 2, 2, 2, 1, 1, 1, 1, 1, 1, 0, 0, 0, 0, 0, 0, 0, 0])
me_layer_2.materials.append(mat_default)
me_layer_2.materials.append(mat_mullion)
me_layer_2.materials.append(mat_clearglass)
me_layer_2.materials.append(mat_tintglass)
me_layer_2.use_remesh_preserve_volume = False
me_layer_2.use_remesh_preserve_attributes = False
me_layer_2.use_mirror_vertex_groups = False
me_layer_2.update()
me_layer_1 = bpy.data.meshes.new('Layer 1')
me_layer_1.from_pydata([(2.184, 0.0635, 2.743), (4.012, 0.0635, 2.743), (4.012, 0.06985, 2.743), (2.184, 0.06985, 2.743), (4.057, 0.0635, 2.743), (5.886, 0.0635, 2.743), (5.886, 0.06985, 2.743), (4.057, 0.06985, 2.743), (5.93, 0.0635, 2.743), (7.759, 0.0635, 2.743), (7.759, 0.06985, 2.743), (5.93, 0.06985, 2.743), (7.803, 0.0635, 2.743), (9.632, 0.0635, 2.743), (9.632, 0.06985, 2.743), (7.803, 0.06985, 2.743), (9.677, 0.0635, 2.743), (11.51, 0.0635, 2.743), (11.51, 0.06985, 2.743), (9.677, 0.06985, 2.743), (11.55, 0.0635, 2.743), (13.38, 0.0635, 2.743), (13.38, 0.06985, 2.743), (11.55, 0.06985, 2.743), (13.42, 0.0635, 2.743), (15.25, 0.0635, 2.743), (15.25, 0.06985, 2.743), (13.42, 0.06985, 2.743), (15.3, 0.0635, 2.743), (17.13, 0.0635, 2.743), (17.13, 0.06985, 2.743), (15.3, 0.06985, 2.743), (17.17, 0.0635, 2.743), (19.0, 0.0635, 2.743), (19.0, 0.06985, 2.743), (17.17, 0.06985, 2.743), (19.04, 0.0635, 2.743), (20.87, 0.0635, 2.743), (20.87, 0.06985, 2.743), (19.04, 0.06985, 2.743), (20.92, 0.0635, 2.743), (22.74, 0.0635, 2.743), (22.74, 0.06985, 2.743), (20.92, 0.06985, 2.743), (22.79, 0.0635, 2.743), (24.62, 0.0635, 2.743), (24.62, 0.06985, 2.743), (22.79, 0.06985, 2.743), (24.66, 0.0635, 2.743), (26.49, 0.0635, 2.743), (26.49, 0.06985, 2.743), (24.66, 0.06985, 2.743), (26.54, 0.0635, 2.743), (28.36, 0.0635, 2.743), (28.36, 0.06985, 2.743), (26.54, 0.06985, 2.743), (28.41, 0.0635, 2.743), (30.24, 0.0635, 2.743), (30.24, 0.06985, 2.743), (28.41, 0.06985, 2.743), (30.28, 0.0635, 2.743), (32.11, 0.0635, 2.743), (32.11, 0.06985, 2.743), (30.28, 0.06985, 2.743), (32.16, 0.0635, 2.743), (33.98, 0.0635, 2.743), (33.98, 0.06985, 2.743), (32.16, 0.06985, 2.743), (34.03, 0.0635, 2.743), (35.86, 0.0635, 2.743), (35.86, 0.06985, 2.743), (34.03, 0.06985, 2.743), (35.9, 0.0635, 2.743), (37.73, 0.0635, 2.743), (37.73, 0.06985, 2.743), (35.9, 0.06985, 2.743), (2.184, 0.0635, 0.762), (4.012, 0.0635, 0.762), (4.012, 0.06985, 0.762), (2.184, 0.06985, 0.762), (4.057, 0.0635, 0.762), (5.886, 0.0635, 0.762), (5.886, 0.06985, 0.762), (4.057, 0.06985, 0.762), (5.93, 0.0635, 0.762), (7.759, 0.0635, 0.762), (7.759, 0.06985, 0.762), (5.93, 0.06985, 0.762), (7.803, 0.0635, 0.762), (9.632, 0.0635, 0.762), (9.632, 0.06985, 0.762), (7.803, 0.06985, 0.762), (9.677, 0.0635, 0.762), (11.51, 0.0635, 0.762), (11.51, 0.06985, 0.762), (9.677, 0.06985, 0.762), (11.55, 0.0635, 0.762), (13.38, 0.0635, 0.762), (13.38, 0.06985, 0.762), (11.55, 0.06985, 0.762), (13.42, 0.0635, 0.762), (15.25, 0.0635, 0.762), (15.25, 0.06985, 0.762), (13.42, 0.06985, 0.762), (15.3, 0.0635, 0.762), (17.13, 0.0635, 0.762), (17.13, 0.06985, 0.762), (15.3, 0.06985, 0.762), (17.17, 0.0635, 0.762), (19.0, 0.0635, 0.762), (19.0, 0.06985, 0.762), (17.17, 0.06985, 0.762), (19.04, 0.0635, 0.762), (20.87, 0.0635, 0.762), (20.87, 0.06985, 0.762), (19.04, 0.06985, 0.762), (20.92, 0.0635, 0.762), (22.74, 0.0635, 0.762), (22.74, 0.06985, 0.762), (20.92, 0.06985, 0.762), (22.79, 0.0635, 0.762), (24.62, 0.0635, 0.762), (24.62, 0.06985, 0.762), (22.79, 0.06985, 0.762), (24.66, 0.0635, 0.762), (26.49, 0.0635, 0.762), (26.49, 0.06985, 0.762), (24.66, 0.06985, 0.762), (26.54, 0.0635, 0.762), (28.36, 0.0635, 0.762), (28.36, 0.06985, 0.762), (26.54, 0.06985, 0.762), (28.41, 0.0635, 0.762), (30.24, 0.0635, 0.762), (30.24, 0.06985, 0.762), (28.41, 0.06985, 0.762), (30.28, 0.0635, 0.762), (32.11, 0.0635, 0.762), (32.11, 0.06985, 0.762), (30.28, 0.06985, 0.762), (32.16, 0.0635, 0.762), (33.98, 0.0635, 0.762), (33.98, 0.06985, 0.762), (32.16, 0.06985, 0.762), (34.03, 0.0635, 0.762), (35.86, 0.0635, 0.762), (35.86, 0.06985, 0.762), (34.03, 0.06985, 0.762), (35.9, 0.0635, 0.762), (37.73, 0.0635, 0.762), (37.73, 0.06985, 0.762), (35.9, 0.06985, 0.762), (0.3104, 0.0635, 0.762), (2.139, 0.0635, 0.762), (2.139, 0.06985, 0.762), (0.3104, 0.06985, 0.762), (0.3104, 0.0635, 2.743), (2.139, 0.0635, 2.743), (2.139, 0.06985, 2.743), (0.3104, 0.06985, 2.743), (2.184, 0.08255, 2.743), (4.012, 0.08255, 2.743), (4.012, 0.0889, 2.743), (2.184, 0.0889, 2.743), (4.057, 0.08255, 2.743), (5.886, 0.08255, 2.743), (5.886, 0.0889, 2.743), (4.057, 0.0889, 2.743), (5.93, 0.08255, 2.743), (7.759, 0.08255, 2.743), (7.759, 0.0889, 2.743), (5.93, 0.0889, 2.743), (7.803, 0.08255, 2.743), (9.632, 0.08255, 2.743), (9.632, 0.0889, 2.743), (7.803, 0.0889, 2.743), (9.677, 0.08255, 2.743), (11.51, 0.08255, 2.743), (11.51, 0.0889, 2.743), (9.677, 0.0889, 2.743), (11.55, 0.08255, 2.743), (13.38, 0.08255, 2.743), (13.38, 0.0889, 2.743), (11.55, 0.0889, 2.743), (13.42, 0.08255, 2.743), (15.25, 0.08255, 2.743), (15.25, 0.0889, 2.743), (13.42, 0.0889, 2.743), (15.3, 0.08255, 2.743), (17.13, 0.08255, 2.743), (17.13, 0.0889, 2.743), (15.3, 0.0889, 2.743), (17.17, 0.08255, 2.743), (19.0, 0.08255, 2.743), (19.0, 0.0889, 2.743), (17.17, 0.0889, 2.743), (19.04, 0.08255, 2.743), (20.87, 0.08255, 2.743), (20.87, 0.0889, 2.743), (19.04, 0.0889, 2.743), (20.92, 0.08255, 2.743), (22.74, 0.08255, 2.743), (22.74, 0.0889, 2.743), (20.92, 0.0889, 2.743), (22.79, 0.08255, 2.743), (24.62, 0.08255, 2.743), (24.62, 0.0889, 2.743), (22.79, 0.0889, 2.743), (24.66, 0.08255, 2.743), (26.49, 0.08255, 2.743), (26.49, 0.0889, 2.743), (24.66, 0.0889, 2.743), (26.54, 0.08255, 2.743), (28.36, 0.08255, 2.743), (28.36, 0.0889, 2.743), (26.54, 0.0889, 2.743), (28.41, 0.08255, 2.743), (30.24, 0.08255, 2.743), (30.24, 0.0889, 2.743), (28.41, 0.0889, 2.743), (30.28, 0.08255, 2.743), (32.11, 0.08255, 2.743), (32.11, 0.0889, 2.743), (30.28, 0.0889, 2.743), (32.16, 0.08255, 2.743), (33.98, 0.08255, 2.743), (33.98, 0.0889, 2.743), (32.16, 0.0889, 2.743), (34.03, 0.08255, 2.743), (35.86, 0.08255, 2.743), (35.86, 0.0889, 2.743), (34.03, 0.0889, 2.743), (35.9, 0.08255, 2.743), (37.73, 0.08255, 2.743), (37.73, 0.0889, 2.743), (35.9, 0.0889, 2.743), (2.184, 0.08255, 0.762), (4.012, 0.08255, 0.762), (4.012, 0.0889, 0.762), (2.184, 0.0889, 0.762), (4.057, 0.08255, 0.762), (5.886, 0.08255, 0.762), (5.886, 0.0889, 0.762), (4.057, 0.0889, 0.762), (5.93, 0.08255, 0.762), (7.759, 0.08255, 0.762), (7.759, 0.0889, 0.762), (5.93, 0.0889, 0.762), (7.803, 0.08255, 0.762), (9.632, 0.08255, 0.762), (9.632, 0.0889, 0.762), (7.803, 0.0889, 0.762), (9.677, 0.08255, 0.762), (11.51, 0.08255, 0.762), (11.51, 0.0889, 0.762), (9.677, 0.0889, 0.762), (11.55, 0.08255, 0.762), (13.38, 0.08255, 0.762), (13.38, 0.0889, 0.762), (11.55, 0.0889, 0.762), (13.42, 0.08255, 0.762), (15.25, 0.08255, 0.762), (15.25, 0.0889, 0.762), (13.42, 0.0889, 0.762), (15.3, 0.08255, 0.762), (17.13, 0.08255, 0.762), (17.13, 0.0889, 0.762), (15.3, 0.0889, 0.762), (17.17, 0.08255, 0.762), (19.0, 0.08255, 0.762), (19.0, 0.0889, 0.762), (17.17, 0.0889, 0.762), (19.04, 0.08255, 0.762), (20.87, 0.08255, 0.762), (20.87, 0.0889, 0.762), (19.04, 0.0889, 0.762), (20.92, 0.08255, 0.762), (22.74, 0.08255, 0.762), (22.74, 0.0889, 0.762), (20.92, 0.0889, 0.762), (22.79, 0.08255, 0.762), (24.62, 0.08255, 0.762), (24.62, 0.0889, 0.762), (22.79, 0.0889, 0.762), (24.66, 0.08255, 0.762), (26.49, 0.08255, 0.762), (26.49, 0.0889, 0.762), (24.66, 0.0889, 0.762), (26.54, 0.08255, 0.762), (28.36, 0.08255, 0.762), (28.36, 0.0889, 0.762), (26.54, 0.0889, 0.762), (28.41, 0.08255, 0.762), (30.24, 0.08255, 0.762), (30.24, 0.0889, 0.762), (28.41, 0.0889, 0.762), (30.28, 0.08255, 0.762), (32.11, 0.08255, 0.762), (32.11, 0.0889, 0.762), (30.28, 0.0889, 0.762), (32.16, 0.08255, 0.762), (33.98, 0.08255, 0.762), (33.98, 0.0889, 0.762), (32.16, 0.0889, 0.762), (34.03, 0.08255, 0.762), (35.86, 0.08255, 0.762), (35.86, 0.0889, 0.762), (34.03, 0.0889, 0.762), (35.9, 0.08255, 0.762), (37.73, 0.08255, 0.762), (37.73, 0.0889, 0.762), (35.9, 0.0889, 0.762), (0.3104, 0.08255, 0.762), (2.139, 0.08255, 0.762), (2.139, 0.0889, 0.762), (0.3104, 0.0889, 0.762), (0.3104, 0.08255, 2.743), (2.139, 0.08255, 2.743), (2.139, 0.0889, 2.743), (0.3104, 0.0889, 2.743), (2.139, 0.0635, 2.743), (2.184, 0.0635, 2.743), (2.184, 0.0889, 2.743), (2.139, 0.0889, 2.743), (4.012, 0.0635, 2.743), (4.057, 0.0635, 2.743), (4.057, 0.0889, 2.743), (4.012, 0.0889, 2.743), (5.886, 0.0635, 2.743), (5.93, 0.0635, 2.743), (5.93, 0.0889, 2.743), (5.886, 0.0889, 2.743), (7.759, 0.0635, 2.743), (7.803, 0.0635, 2.743), (7.803, 0.0889, 2.743), (7.759, 0.0889, 2.743), (9.632, 0.0635, 2.743), (9.677, 0.0635, 2.743), (9.677, 0.0889, 2.743), (9.632, 0.0889, 2.743), (11.51, 0.0635, 2.743), (11.55, 0.0635, 2.743), (11.55, 0.0889, 2.743), (11.51, 0.0889, 2.743), (13.38, 0.0635, 2.743), (13.42, 0.0635, 2.743), (13.42, 0.0889, 2.743), (13.38, 0.0889, 2.743), (15.25, 0.0635, 2.743), (15.3, 0.0635, 2.743), (15.3, 0.0889, 2.743), (15.25, 0.0889, 2.743), (17.13, 0.0635, 2.743), (17.17, 0.0635, 2.743), (17.17, 0.0889, 2.743), (17.13, 0.0889, 2.743), (19.0, 0.0635, 2.743), (19.04, 0.0635, 2.743), (19.04, 0.0889, 2.743), (19.0, 0.0889, 2.743), (20.87, 0.0635, 2.743), (20.92, 0.0635, 2.743), (20.92, 0.0889, 2.743), (20.87, 0.0889, 2.743), (22.74, 0.0635, 2.743), (22.79, 0.0635, 2.743), (22.79, 0.0889, 2.743), (22.74, 0.0889, 2.743), (24.62, 0.0635, 2.743), (24.66, 0.0635, 2.743), (24.66, 0.0889, 2.743), (24.62, 0.0889, 2.743), (26.49, 0.0635, 2.743), (26.54, 0.0635, 2.743), (26.54, 0.0889, 2.743), (26.49, 0.0889, 2.743), (28.36, 0.0635, 2.743), (28.41, 0.0635, 2.743), (28.41, 0.0889, 2.743), (28.36, 0.0889, 2.743), (30.24, 0.0635, 2.743), (30.28, 0.0635, 2.743), (30.28, 0.0889, 2.743), (30.24, 0.0889, 2.743), (32.11, 0.0635, 2.743), (32.16, 0.0635, 2.743), (32.16, 0.0889, 2.743), (32.11, 0.0889, 2.743), (33.98, 0.0635, 2.743), (34.03, 0.0635, 2.743), (34.03, 0.0889, 2.743), (33.98, 0.0889, 2.743), (35.86, 0.0635, 2.743), (35.9, 0.0635, 2.743), (35.9, 0.0889, 2.743), (35.86, 0.0889, 2.743), (37.73, 0.0635, 2.743), (37.78, 0.0635, 2.743), (37.78, 0.0889, 2.743), (37.73, 0.0889, 2.743), (2.139, 0.0635, 0.762), (2.184, 0.0635, 0.762), (2.184, 0.0889, 0.762), (2.139, 0.0889, 0.762), (4.012, 0.0635, 0.762), (4.057, 0.0635, 0.762), (4.057, 0.0889, 0.762), (4.012, 0.0889, 0.762), (5.886, 0.0635, 0.762), (5.93, 0.0635, 0.762), (5.93, 0.0889, 0.762), (5.886, 0.0889, 0.762), (7.759, 0.0635, 0.762), (7.803, 0.0635, 0.762), (7.803, 0.0889, 0.762), (7.759, 0.0889, 0.762), (9.632, 0.0635, 0.762), (9.677, 0.0635, 0.762), (9.677, 0.0889, 0.762), (9.632, 0.0889, 0.762), (11.51, 0.0635, 0.762), (11.55, 0.0635, 0.762), (11.55, 0.0889, 0.762), (11.51, 0.0889, 0.762), (13.38, 0.0635, 0.762), (13.42, 0.0635, 0.762), (13.42, 0.0889, 0.762), (13.38, 0.0889, 0.762), (15.25, 0.0635, 0.762), (15.3, 0.0635, 0.762), (15.3, 0.0889, 0.762), (15.25, 0.0889, 0.762), (17.13, 0.0635, 0.762), (17.17, 0.0635, 0.762), (17.17, 0.0889, 0.762), (17.13, 0.0889, 0.762), (19.0, 0.0635, 0.762), (19.04, 0.0635, 0.762), (19.04, 0.0889, 0.762), (19.0, 0.0889, 0.762), (20.87, 0.0635, 0.762), (20.92, 0.0635, 0.762), (20.92, 0.0889, 0.762), (20.87, 0.0889, 0.762), (22.74, 0.0635, 0.762), (22.79, 0.0635, 0.762), (22.79, 0.0889, 0.762), (22.74, 0.0889, 0.762), (24.62, 0.0635, 0.762), (24.66, 0.0635, 0.762), (24.66, 0.0889, 0.762), (24.62, 0.0889, 0.762), (26.49, 0.0635, 0.762), (26.54, 0.0635, 0.762), (26.54, 0.0889, 0.762), (26.49, 0.0889, 0.762), (28.36, 0.0635, 0.762), (28.41, 0.0635, 0.762), (28.41, 0.0889, 0.762), (28.36, 0.0889, 0.762), (30.24, 0.0635, 0.762), (30.28, 0.0635, 0.762), (30.28, 0.0889, 0.762), (30.24, 0.0889, 0.762), (32.11, 0.0635, 0.762), (32.16, 0.0635, 0.762), (32.16, 0.0889, 0.762), (32.11, 0.0889, 0.762), (33.98, 0.0635, 0.762), (34.03, 0.0635, 0.762), (34.03, 0.0889, 0.762), (33.98, 0.0889, 0.762), (35.86, 0.0635, 0.762), (35.9, 0.0635, 0.762), (35.9, 0.0889, 0.762), (35.86, 0.0889, 0.762), (37.73, 0.0635, 0.762), (37.78, 0.0635, 0.762), (37.78, 0.0889, 0.762), (37.73, 0.0889, 0.762), (0.2659, 0.0635, 0.762), (0.3104, 0.0635, 0.762), (0.3104, 0.0889, 0.762), (0.2659, 0.0889, 0.762), (0.2659, 0.0635, 2.743), (0.3104, 0.0635, 2.743), (0.3104, 0.0889, 2.743), (0.2659, 0.0889, 2.743), (0.0762, 0.0762, 2.743), (0.0762, 0.0762, 3.658), (38.02, 0.0762, 3.658), (38.02, 0.0762, 2.743), (-7.778e-10, 4.709e-10, 2.743), (-7.778e-10, 4.709e-10, 3.658), (38.1, 4.709e-10, 3.658), (38.1, 4.709e-10, 2.743), (-7.778e-10, 0.1524, 2.743), (-7.778e-10, 0.1524, 3.658), (38.1, 0.1524, 3.658), (38.1, 0.1524, 2.743), (0.2858, 0.1524, 0.762), (0.2858, -9.418e-10, 0.762), (37.78, 0.1524, 0.762), (37.78, -9.418e-10, 0.762), (2.686e-05, -1.923e-07, -5.772e-08), (2.686e-05, 0.1524, -5.772e-08), (2.686e-05, 0.1524, 0.762), (2.686e-05, -1.923e-07, 0.762), (38.1, -1.923e-07, -5.772e-08), (38.1, 0.1524, -5.772e-08), (38.1, 0.1524, 0.762), (38.1, -1.923e-07, 0.762), (0.2858, 0.1524, 0.762), (0.2858, -1.923e-07, 0.762), (37.78, 0.1524, 0.762), (37.78, -1.923e-07, 0.762), (37.78, 0.0635, 2.743), (37.99, 0.0635, 2.743), (37.99, 0.06985, 2.743), (37.78, 0.06985, 2.743), (37.78, 0.0635, 0.762), (37.99, 0.0635, 0.762), (37.99, 0.06985, 0.762), (37.78, 0.06985, 0.762), (37.78, 0.08255, 2.743), (37.99, 0.08255, 2.743), (37.99, 0.0889, 2.743), (37.78, 0.0889, 2.743), (37.78, 0.08255, 0.762), (37.99, 0.08255, 0.762), (37.99, 0.0889, 0.762), (37.78, 0.0889, 0.762), (37.99, 0.0635, 2.743), (38.04, 0.0635, 2.743), (38.04, 0.0889, 2.743), (37.99, 0.0889, 2.743), (37.99, 0.0635, 0.762), (38.04, 0.0635, 0.762), (38.04, 0.0889, 0.762), (37.99, 0.0889, 0.762), (0.1079, 0.0635, 2.743), (0.2659, 0.0635, 2.743), (0.2659, 0.06985, 2.743), (0.1079, 0.06985, 2.743), (0.1079, 0.0635, 0.762), (0.2659, 0.0635, 0.762), (0.2659, 0.06985, 0.762), (0.1079, 0.06985, 0.762), (0.1079, 0.08255, 2.743), (0.2659, 0.08255, 2.743), (0.2659, 0.0889, 2.743), (0.1079, 0.0889, 2.743), (0.1079, 0.08255, 0.762), (0.2659, 0.08255, 0.762), (0.2659, 0.0889, 0.762), (0.1079, 0.0889, 0.762), (0.06349, 0.0635, 2.743), (0.1079, 0.0635, 2.743), (0.1079, 0.0889, 2.743), (0.06349, 0.0889, 2.743), (0.06349, 0.0635, 0.762), (0.1079, 0.0635, 0.762), (0.1079, 0.0889, 0.762), (0.06349, 0.0889, 0.762)], [], [(0, 1, 2, 3), (5, 6, 7, 4), (9, 10, 11, 8), (13, 14, 15, 12), (17, 18, 19, 16), (21, 22, 23, 20), (25, 26, 27, 24), (29, 30, 31, 28), (33, 34, 35, 32), (37, 38, 39, 36), (41, 42, 43, 40), (45, 46, 47, 44), (49, 50, 51, 48), (53, 54, 55, 52), (57, 58, 59, 56), (61, 62, 63, 60), (65, 66, 67, 64), (69, 70, 71, 68), (73, 74, 75, 72), (79, 78, 77, 76), (78, 2, 1, 77), (3, 2, 78, 79), (0, 3, 79, 76), (83, 82, 81, 80), (81, 5, 4, 80), (82, 6, 5, 81), (7, 6, 82, 83), (4, 7, 83, 80), (87, 86, 85, 84), (85, 9, 8, 84), (86, 10, 9, 85), (11, 10, 86, 87), (8, 11, 87, 84), (91, 90, 89, 88), (89, 13, 12, 88), (90, 14, 13, 89), (15, 14, 90, 91), (12, 15, 91, 88), (95, 94, 93, 92), (93, 17, 16, 92), (94, 18, 17, 93), (19, 18, 94, 95), (16, 19, 95, 92), (99, 98, 97, 96), (97, 21, 20, 96), (98, 22, 21, 97), (23, 22, 98, 99), (20, 23, 99, 96), (103, 102, 101, 100), (101, 25, 24, 100), (102, 26, 25, 101), (27, 26, 102, 103), (24, 27, 103, 100), (107, 106, 105, 104), (105, 29, 28, 104), (106, 30, 29, 105), (31, 30, 106, 107), (28, 31, 107, 104), (111, 110, 109, 108), (109, 33, 32, 108), (110, 34, 33, 109), (35, 34, 110, 111), (32, 35, 111, 108), (115, 114, 113, 112), (113, 37, 36, 112), (114, 38, 37, 113), (39, 38, 114, 115), (36, 39, 115, 112), (119, 118, 117, 116), (117, 41, 40, 116), (118, 42, 41, 117), (43, 42, 118, 119), (40, 43, 119, 116), (123, 122, 121, 120), (121, 45, 44, 120), (122, 46, 45, 121), (47, 46, 122, 123), (44, 47, 123, 120), (127, 126, 125, 124), (125, 49, 48, 124), (126, 50, 49, 125), (51, 50, 126, 127), (48, 51, 127, 124), (131, 130, 129, 128), (129, 53, 52, 128), (130, 54, 53, 129), (55, 54, 130, 131), (52, 55, 131, 128), (135, 134, 133, 132), (133, 57, 56, 132), (134, 58, 57, 133), (59, 58, 134, 135), (56, 59, 135, 132), (139, 138, 137, 136), (137, 61, 60, 136), (138, 62, 61, 137), (63, 62, 138, 139), (60, 63, 139, 136), (143, 142, 141, 140), (141, 65, 64, 140), (142, 66, 65, 141), (67, 66, 142, 143), (64, 67, 143, 140), (147, 146, 145, 144), (145, 69, 68, 144), (146, 70, 69, 145), (71, 70, 146, 147), (68, 71, 147, 144), (151, 150, 149, 148), (149, 73, 72, 148), (150, 74, 73, 149), (75, 74, 150, 151), (72, 75, 151, 148), (155, 154, 153, 152), (153, 157, 156, 152), (154, 158, 157, 153), (159, 158, 154, 155), (156, 159, 155, 152), (157, 158, 159, 156), (161, 162, 163, 160), (165, 166, 167, 164), (169, 170, 171, 168), (173, 174, 175, 172), (177, 178, 179, 176), (181, 182, 183, 180), (185, 186, 187, 184), (189, 190, 191, 188), (193, 194, 195, 192), (197, 198, 199, 196), (201, 202, 203, 200), (205, 206, 207, 204), (209, 210, 211, 208), (213, 214, 215, 212), (217, 218, 219, 216), (221, 222, 223, 220), (225, 226, 227, 224), (229, 230, 231, 228), (233, 234, 235, 232), (239, 238, 237, 236), (237, 161, 160, 236), (238, 162, 161, 237), (163, 162, 238, 239), (160, 163, 239, 236), (243, 242, 241, 240), (241, 165, 164, 240), (242, 166, 165, 241), (167, 166, 242, 243), (164, 167, 243, 240), (247, 246, 245, 244), (245, 169, 168, 244), (246, 170, 169, 245), (171, 170, 246, 247), (168, 171, 247, 244), (251, 250, 249, 248), (249, 173, 172, 248), (250, 174, 173, 249), (175, 174, 250, 251), (172, 175, 251, 248), (255, 254, 253, 252), (253, 177, 176, 252), (254, 178, 177, 253), (179, 178, 254, 255), (176, 179, 255, 252), (259, 258, 257, 256), (257, 181, 180, 256), (258, 182, 181, 257), (183, 182, 258, 259), (180, 183, 259, 256), (263, 262, 261, 260), (261, 185, 184, 260), (262, 186, 185, 261), (187, 186, 262, 263), (184, 187, 263, 260), (267, 266, 265, 264), (265, 189, 188, 264), (266, 190, 189, 265), (191, 190, 266, 267), (188, 191, 267, 264), (271, 270, 269, 268), (269, 193, 192, 268), (270, 194, 193, 269), (195, 194, 270, 271), (192, 195, 271, 268), (275, 274, 273, 272), (273, 197, 196, 272), (274, 198, 197, 273), (199, 198, 274, 275), (196, 199, 275, 272), (279, 278, 277, 276), (277, 201, 200, 276), (278, 202, 201, 277), (203, 202, 278, 279), (200, 203, 279, 276), (283, 282, 281, 280), (281, 205, 204, 280), (282, 206, 205, 281), (207, 206, 282, 283), (204, 207, 283, 280), (287, 286, 285, 284), (285, 209, 208, 284), (286, 210, 209, 285), (211, 210, 286, 287), (208, 211, 287, 284), (291, 290, 289, 288), (289, 213, 212, 288), (290, 214, 213, 289), (215, 214, 290, 291), (212, 215, 291, 288), (295, 294, 293, 292), (293, 217, 216, 292), (294, 218, 217, 293), (219, 218, 294, 295), (216, 219, 295, 292), (299, 298, 297, 296), (297, 221, 220, 296), (298, 222, 221, 297), (223, 222, 298, 299), (220, 223, 299, 296), (303, 302, 301, 300), (301, 225, 224, 300), (302, 226, 225, 301), (227, 226, 302, 303), (224, 227, 303, 300), (307, 306, 305, 304), (305, 229, 228, 304), (306, 230, 229, 305), (231, 230, 306, 307), (228, 231, 307, 304), (311, 310, 309, 308), (309, 233, 232, 308), (310, 234, 233, 309), (235, 234, 310, 311), (232, 235, 311, 308), (315, 314, 313, 312), (313, 317, 316, 312), (314, 318, 317, 313), (319, 318, 314, 315), (316, 319, 315, 312), (317, 318, 319, 316), (321, 322, 323, 320), (325, 326, 327, 324), (329, 330, 331, 328), (333, 334, 335, 332), (337, 338, 339, 336), (341, 342, 343, 340), (345, 346, 347, 344), (349, 350, 351, 348), (353, 354, 355, 352), (357, 358, 359, 356), (361, 362, 363, 360), (365, 366, 367, 364), (369, 370, 371, 368), (373, 374, 375, 372), (377, 378, 379, 376), (381, 382, 383, 380), (385, 386, 387, 384), (389, 390, 391, 388), (393, 394, 395, 392), (397, 398, 399, 396), (403, 402, 401, 400), (401, 321, 320, 400), (402, 322, 321, 401), (323, 322, 402, 403), (320, 323, 403, 400), (407, 406, 405, 404), (405, 325, 324, 404), (406, 326, 325, 405), (327, 326, 406, 407), (324, 327, 407, 404), (411, 410, 409, 408), (409, 329, 328, 408), (410, 330, 329, 409), (331, 330, 410, 411), (328, 331, 411, 408), (415, 414, 413, 412), (413, 333, 332, 412), (414, 334, 333, 413), (335, 334, 414, 415), (332, 335, 415, 412), (419, 418, 417, 416), (417, 337, 336, 416), (418, 338, 337, 417), (339, 338, 418, 419), (336, 339, 419, 416), (423, 422, 421, 420), (421, 341, 340, 420), (422, 342, 341, 421), (343, 342, 422, 423), (340, 343, 423, 420), (427, 426, 425, 424), (425, 345, 344, 424), (426, 346, 345, 425), (347, 346, 426, 427), (344, 347, 427, 424), (431, 430, 429, 428), (429, 349, 348, 428), (430, 350, 349, 429), (351, 350, 430, 431), (348, 351, 431, 428), (435, 434, 433, 432), (433, 353, 352, 432), (434, 354, 353, 433), (355, 354, 434, 435), (352, 355, 435, 432), (439, 438, 437, 436), (437, 357, 356, 436), (438, 358, 357, 437), (359, 358, 438, 439), (356, 359, 439, 436), (443, 442, 441, 440), (441, 361, 360, 440), (442, 362, 361, 441), (363, 362, 442, 443), (360, 363, 443, 440), (447, 446, 445, 444), (445, 365, 364, 444), (446, 366, 365, 445), (367, 366, 446, 447), (364, 367, 447, 444), (451, 450, 449, 448), (449, 369, 368, 448), (450, 370, 369, 449), (371, 370, 450, 451), (368, 371, 451, 448), (455, 454, 453, 452), (453, 373, 372, 452), (454, 374, 373, 453), (375, 374, 454, 455), (372, 375, 455, 452), (459, 458, 457, 456), (457, 377, 376, 456), (458, 378, 377, 457), (379, 378, 458, 459), (376, 379, 459, 456), (463, 462, 461, 460), (461, 381, 380, 460), (462, 382, 381, 461), (383, 382, 462, 463), (380, 383, 463, 460), (467, 466, 465, 464), (465, 385, 384, 464), (466, 386, 385, 465), (387, 386, 466, 467), (384, 387, 467, 464), (471, 470, 469, 468), (469, 389, 388, 468), (470, 390, 389, 469), (391, 390, 470, 471), (388, 391, 471, 468), (475, 474, 473, 472), (473, 393, 392, 472), (474, 394, 393, 473), (395, 394, 474, 475), (392, 395, 475, 472), (479, 478, 477, 476), (477, 397, 396, 476), (478, 398, 397, 477), (399, 398, 478, 479), (396, 399, 479, 476), (483, 482, 481, 480), (481, 485, 484, 480), (482, 486, 485, 481), (487, 486, 482, 483), (484, 487, 483, 480), (485, 486, 487, 484), (489, 490, 491, 488), (495, 494, 493, 492), (493, 497, 496, 492), (494, 498, 497, 493), (499, 498, 494, 495), (496, 499, 495, 492), (497, 498, 499, 496), (501, 503, 502, 500), (507, 506, 505, 504), (505, 509, 508, 504), (514, 515, 511, 510), (507, 513, 512, 506), (509, 510, 511, 508), (517, 518, 519, 516), (523, 522, 521, 520), (521, 517, 516, 520), (522, 518, 517, 521), (519, 518, 522, 523), (516, 519, 523, 520), (525, 526, 527, 524), (531, 530, 529, 528), (529, 525, 524, 528), (530, 526, 525, 529), (527, 526, 530, 531), (524, 527, 531, 528), (533, 534, 535, 532), (539, 538, 537, 536), (537, 533, 532, 536), (538, 534, 533, 537), (535, 534, 538, 539), (532, 535, 539, 536), (541, 542, 543, 540), (547, 546, 545, 544), (545, 541, 540, 544), (546, 542, 541, 545), (543, 542, 546, 547), (540, 543, 547, 544), (549, 550, 551, 548), (555, 554, 553, 552), (553, 549, 548, 552), (554, 550, 549, 553), (551, 550, 554, 555), (548, 551, 555, 552), (557, 558, 559, 556), (563, 562, 561, 560), (561, 557, 556, 560), (562, 558, 557, 561), (559, 558, 562, 563), (556, 559, 563, 560), (512, 514, 510), (506, 512, 510), (506, 510, 509), (505, 506, 509), (513, 515, 511), (507, 513, 511), (507, 511, 508), (504, 507, 508)])
me_layer_1.polygons.foreach_set('use_smooth', [1, 1, 1, 1, 1, 1, 1, 1, 1, 1, 1, 1, 1, 1, 1, 1, 1, 1, 1, 1, 1, 1, 1, 1, 1, 1, 1, 1, 1, 1, 1, 1, 1, 1, 1, 1, 1, 1, 1, 1, 1, 1, 1, 1, 1, 1, 1, 1, 1, 1, 1, 1, 1, 1, 1, 1, 1, 1, 1, 1, 1, 1, 1, 1, 1, 1, 1, 1, 1, 1, 1, 1, 1, 1, 1, 1, 1, 1, 1, 1, 1, 1, 1, 1, 1, 1, 1, 1, 1, 1, 1, 1, 1, 1, 1, 1, 1, 1, 1, 1, 1, 1, 1, 1, 1, 1, 1, 1, 1, 1, 1, 1, 1, 1, 1, 1, 1, 1, 1, 1, 1, 1, 1, 1, 1, 1, 1, 1, 1, 1, 1, 1, 1, 1, 1, 1, 1, 1, 1, 1, 1, 1, 1, 1, 1, 1, 1, 1, 1, 1, 1, 1, 1, 1, 1, 1, 1, 1, 1, 1, 1, 1, 1, 1, 1, 1, 1, 1, 1, 1, 1, 1, 1, 1, 1, 1, 1, 1, 1, 1, 1, 1, 1, 1, 1, 1, 1, 1, 1, 1, 1, 1, 1, 1, 1, 1, 1, 1, 1, 1, 1, 1, 1, 1, 1, 1, 1, 1, 1, 1, 1, 1, 1, 1, 1, 1, 1, 1, 1, 1, 1, 1, 1, 1, 1, 1, 1, 1, 1, 1, 1, 1, 1, 1, 1, 1, 1, 1, 1, 1, 1, 1, 1, 1, 1, 1, 1, 1, 1, 1, 1, 1, 1, 1, 1, 1, 1, 1, 1, 1, 1, 1, 1, 1, 1, 1, 1, 1, 1, 1, 1, 1, 1, 1, 1, 1, 1, 1, 1, 1, 1, 1, 1, 1, 1, 1, 1, 1, 1, 1, 1, 1, 1, 1, 1, 1, 1, 1, 1, 1, 1, 1, 1, 1, 1, 1, 1, 1, 1, 1, 1, 1, 1, 1, 1, 1, 1, 1, 1, 1, 1, 1, 1, 1, 1, 1, 1, 1, 1, 1, 1, 1, 1, 1, 1, 1, 1, 1, 1, 1, 1, 1, 1, 1, 1, 1, 1, 1, 1, 1, 1, 1, 1, 1, 1, 1, 1, 1, 1, 1, 1, 1, 1, 1, 1, 0, 0, 0, 0, 0, 0, 0, 0, 0, 0, 0, 0, 0, 1, 1, 1, 1, 1, 1, 1, 1, 1, 1, 1, 1, 1, 1, 1, 1, 1, 1, 1, 1, 1, 1, 1, 1, 1, 1, 1, 1, 1, 1, 1, 1, 1, 1, 1, 1, 0, 0, 0, 0, 0, 0, 0, 0])
me_layer_1.polygons.foreach_set('material_index', [3, 3, 3, 3, 3, 3, 3, 3, 3, 3, 3, 3, 3, 3, 3, 3, 3, 3, 3, 3, 3, 3, 3, 3, 3, 3, 3, 3, 3, 3, 3, 3, 3, 3, 3, 3, 3, 3, 3, 3, 3, 3, 3, 3, 3, 3, 3, 3, 3, 3, 3, 3, 3, 3, 3, 3, 3, 3, 3, 3, 3, 3, 3, 3, 3, 3, 3, 3, 3, 3, 3, 3, 3, 3, 3, 3, 3, 3, 3, 3, 3, 3, 3, 3, 3, 3, 3, 3, 3, 3, 3, 3, 3, 3, 3, 3, 3, 3, 3, 3, 3, 3, 3, 3, 3, 3, 3, 3, 3, 3, 3, 3, 3, 3, 3, 3, 3, 3, 3, 2, 2, 2, 2, 2, 2, 2, 2, 2, 2, 2, 2, 2, 2, 2, 2, 2, 2, 2, 2, 2, 2, 2, 2, 2, 2, 2, 2, 2, 2, 2, 2, 2, 2, 2, 2, 2, 2, 2, 2, 2, 2, 2, 2, 2, 2, 2, 2, 2, 2, 2, 2, 2, 2, 2, 2, 2, 2, 2, 2, 2, 2, 2, 2, 2, 2, 2, 2, 2, 2, 2, 2, 2, 2, 2, 2, 2, 2, 2, 2, 2, 2, 2, 2, 2, 2, 2, 2, 2, 2, 2, 2, 2, 2, 2, 2, 2, 2, 2, 2, 2, 2, 2, 2, 2, 2, 2, 2, 2, 2, 2, 2, 2, 2, 2, 2, 2, 2, 2, 2, 1, 1, 1, 1, 1, 1, 1, 1, 1, 1, 1, 1, 1, 1, 1, 1, 1, 1, 1, 1, 1, 1, 1, 1, 1, 1, 1, 1, 1, 1, 1, 1, 1, 1, 1, 1, 1, 1, 1, 1, 1, 1, 1, 1, 1, 1, 1, 1, 1, 1, 1, 1, 1, 1, 1, 1, 1, 1, 1, 1, 1, 1, 1, 1, 1, 1, 1, 1, 1, 1, 1, 1, 1, 1, 1, 1, 1, 1, 1, 1, 1, 1, 1, 1, 1, 1, 1, 1, 1, 1, 1, 1, 1, 1, 1, 1, 1, 1, 1, 1, 1, 1, 1, 1, 1, 1, 1, 1, 1, 1, 1, 1, 1, 1, 1, 1, 1, 1, 1, 1, 1, 1, 1, 1, 1, 1, 0, 0, 0, 0, 0, 0, 0, 0, 0, 0, 0, 0, 0, 3, 3, 3, 3, 3, 3, 2, 2, 2, 2, 2, 2, 1, 1, 1, 1, 1, 1, 3, 3, 3, 3, 3, 3, 2, 2, 2, 2, 2, 2, 1, 1, 1, 1, 1, 1, 0, 0, 0, 0, 0, 0, 0, 0])
me_layer_1.materials.append(mat_default)
me_layer_1.materials.append(mat_mullion)
me_layer_1.materials.append(mat_clearglass)
me_layer_1.materials.append(mat_tintglass)
me_layer_1.use_remesh_preserve_volume = False
me_layer_1.use_remesh_preserve_attributes = False
me_layer_1.use_mirror_vertex_groups = False
me_layer_1.update()

# ---- objects
ob_layer_6 = bpy.data.objects.new('Layer 6', me_layer_6)
ob_layer_5 = bpy.data.objects.new('Layer 5', me_layer_5)
ob_layer_4 = bpy.data.objects.new('Layer 4', me_layer_4)
ob_layer_3 = bpy.data.objects.new('Layer 3', me_layer_3)
ob_layer_2 = bpy.data.objects.new('Layer 2', me_layer_2)
ob_layer_1 = bpy.data.objects.new('Layer 1', me_layer_1)
ob_lamp = bpy.data.objects.new('Lamp', light_lamp)
ob_camera = bpy.data.objects.new('Camera', cam_camera)

# ---- transforms, parenting, visibility, modifiers, constraints
ob_layer_6.location = (0.0, 0.0, 0.0)
ob_layer_6.lineart.crease_threshold = 0.0
ob_layer_5.location = (0.0, 0.0, 0.0)
ob_layer_5.lineart.crease_threshold = 0.0
ob_layer_4.location = (0.0, 0.0, 0.0)
ob_layer_4.lineart.crease_threshold = 0.0
ob_layer_3.location = (0.0, 0.0, 0.0)
ob_layer_3.lineart.crease_threshold = 0.0
ob_layer_2.location = (0.0, 0.0, 0.0)
ob_layer_2.lineart.crease_threshold = 0.0
ob_layer_1.location = (0.0, 0.0, 0.0)
ob_layer_1.lineart.crease_threshold = 0.0
ob_lamp.location = (4.076, 1.005, 5.904)
ob_lamp.rotation_euler = (0.6503, 0.05522, 1.866)
ob_lamp.lock_rotations_4d = False
ob_lamp.empty_display_type = 'ARROWS'
ob_lamp.color = (0.0, 0.0, 0.0, 0.0)
ob_lamp.lineart.crease_threshold = 0.0
ob_camera.location = (7.481, -6.508, 5.344)
ob_camera.rotation_euler = (1.109, 0.01082, 0.8149)
ob_camera.lock_rotations_4d = False
ob_camera.empty_display_type = 'ARROWS'
ob_camera.color = (0.0, 0.0, 0.0, 0.0)
ob_camera.display_type = 'WIRE'
ob_camera.lineart.crease_threshold = 0.0

# ---- collection membership
col_collection_1.objects.link(ob_layer_6)
col_collection_1.objects.link(ob_layer_5)
col_collection_1.objects.link(ob_layer_4)
col_collection_1.objects.link(ob_layer_3)
col_collection_1.objects.link(ob_layer_2)
col_collection_1.objects.link(ob_layer_1)
col_collection_1.objects.link(ob_lamp)
col_collection_1.objects.link(ob_camera)

# ---- scene / render settings (as saved in the file)
scene.camera = ob_camera
scene.frame_start = 1; scene.frame_end = 250; scene.frame_set(11)
scene.render.engine = 'BLENDER_EEVEE_NEXT'
scene.render.image_settings.color_mode = 'RGB'
scene.render.image_settings.compression = 90
scene.render.resolution_percentage = 50
scene.render.dither_intensity = 0.0
scene.render.bake_margin = 2
scene.render.bake_bias = 0.0
scene.cycles.use_denoising = False
scene.cycles.samples = 10
scene.cycles.sampling_pattern = 'TABULATED_SOBOL'
scene.cycles.light_sampling_threshold = 0.0
scene.cycles.use_adaptive_sampling = False
scene.cycles.use_light_tree = False
scene.cycles.blur_glossy = 0.0
scene.cycles.volume_bounces = 1
scene.cycles.pixel_filter_type = 'GAUSSIAN'
scene.cycles.sample_clamp_indirect = 0.0
scene.view_settings.view_transform = 'Standard'
bpy.context.view_layer.update()
